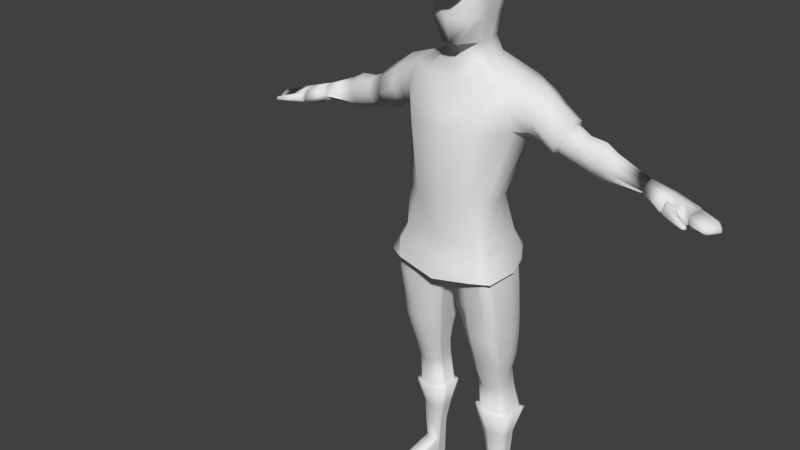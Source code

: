 # Source: characterlowpoly2.blend  (saved by Blender 2.79.0; exported with 4.5.12 LTS)
import bpy
from mathutils import Matrix  # noqa: F401  (used for matrix-valued properties, if any)

bpy.ops.wm.read_factory_settings(use_empty=True)
scene = bpy.context.scene
scene.name = 'Scene'

# ---- collections
col_collection_1 = bpy.data.collections.new('Collection 1'); scene.collection.children.link(col_collection_1)

# ---- world
world_world = bpy.data.worlds.new('World'); scene.world = world_world
world_world.color = (0.05088, 0.05088, 0.05088)
world_world.use_sun_shadow = False
world_world.sun_shadow_jitter_overblur = 0.0
world_world.cycles.sampling_method = 'NONE'
world_world.cycles.sample_map_resolution = 256

# ---- meshes
me_mesh_vertices = bpy.data.meshes.new('mesh-vertices')
me_mesh_vertices.from_pydata([(0.02675, 0.0728, 1.541), (0.01916, -0.08875, 1.543), (0.1224, 0.1359, 1.433), (0.1032, -0.04947, 1.436), (0.03359, 0.082, 1.722), (0.04046, -0.07832, 1.717), (0.05994, 0.04179, 1.495), (0.04306, 0.09438, 1.679), (0.06006, -0.08498, 1.682), (0.03762, 0.07017, 1.612), (0.05916, -0.07956, 1.614), (0.1007, -0.1174, 1.306), (0.05994, 0.1031, 0.863), (0.1488, 0.1442, 1.302), (0.1004, 0.05687, 1.088), (0.05994, -0.01848, 1.496), (0.05994, -0.09589, 0.8668), (0.08454, -0.1089, 1.091), (0.05164, 0.02897, 1.541), (0.1451, -0.001546, 0.9646), (0.05395, -0.0313, 1.542), (0.04975, -0.04258, 1.738), (0.1829, 0.03645, 1.279), (0.07247, 0.04478, 1.679), (0.06736, -0.03017, 1.614), (0.07164, -0.02977, 1.681), (0.1105, -0.09595, 1.358), (0.05034, 0.08563, 1.495), (0.1452, 0.1421, 1.354), (0.01125, -0.01286, 0.8132), (0.05116, 0.0345, 1.744), (0.1224, 0.08288, 0.9632), (0.1178, -0.1105, 0.9663), (0.1601, 0.04548, 1.459), (0.06784, 0.02792, 1.613), (0.1274, -0.01805, 1.089), (0.02362, 0.02611, 0.7401), (0.08361, 0.06752, 0.7528), (0.02362, -0.06548, 0.7415), (0.08377, -0.0927, 0.7558), (0.1783, -0.003307, 0.8055), (0.05515, 0.04197, 0.567), (0.1587, 0.07116, 0.7978), (0.1578, -0.09349, 0.8069), (0.01562, -0.01197, 0.7407), (0.01125, 0.02869, 0.8125), (0.149, -0.002607, 0.9343), (0.1398, 0.07743, 0.933), (0.0701, -0.09193, 0.8487), (0.1381, -0.1055, 0.9359), (0.01125, -0.07125, 0.8141), (0.07006, 0.09345, 0.8452), (0.03926, 0.03979, 0.6688), (0.0901, 0.07883, 0.6649), (0.03926, -0.04713, 0.6701), (0.09032, -0.08275, 0.6677), (0.1782, 0.01117, 0.687), (0.06179, 0.04003, 0.5145), (0.1595, 0.08054, 0.6833), (0.1618, -0.06629, 0.6882), (0.0317, 0.003646, 0.6693), (0.09841, 0.07206, 0.5521), (0.05515, -0.02544, 0.568), (0.09866, -0.05367, 0.5543), (0.1759, 0.01931, 0.5517), (0.1603, 0.07314, 0.551), (0.164, -0.03382, 0.5526), (0.05305, 0.01394, 0.5674), (0.0943, 0.06437, 0.5009), (0.06179, -0.01458, 0.5153), (0.09453, -0.03836, 0.5027), (0.1669, 0.02164, 0.5004), (0.1771, 0.113, 0.3279), (0.1513, 0.06525, 0.4999), (0.152, -0.02081, 0.5011), (0.06179, 0.01732, 0.5148), (0.18, 0.01747, 0.6196), (0.165, -0.05615, 0.6208), (0.04606, -0.03755, 0.6193), (0.09613, -0.07287, 0.6105), (0.1596, 0.08324, 0.6172), (0.04606, 0.04485, 0.618), (0.0427, 0.01059, 0.6185), (0.09338, 0.06781, 0.107), (0.1132, 0.08398, 0.09976), (0.09338, 0.03162, 0.1075), (0.1133, 0.01972, 0.1009), (0.1536, 0.05566, 0.09962), (0.1219, 0.09912, 0.02412), (0.1473, 0.08464, 0.09916), (0.1422, 0.03223, 0.09999), (0.09338, 0.05276, 0.1072), (0.1005, 0.1117, 0.329), (0.1696, 0.009722, 0.3295), (0.1008, -0.009958, 0.3311), (0.05613, 0.08096, 0.3427), (0.1771, 0.05784, 0.3287), (0.05613, 0.05232, 0.3431), (0.05613, 0.01085, 0.3438), (0.105, 0.08421, 0.2427), (0.1593, 0.0519, 0.2425), (0.1052, 0.01558, 0.2439), (0.1593, 0.08497, 0.242), (0.1132, 0.08031, 0.1684), (0.1556, 0.05342, 0.1681), (0.1134, 0.01909, 0.1695), (0.1556, 0.08094, 0.1677), (0.1026, 0.0803, 0.439), (0.1513, 0.00223, 0.4393), (0.07079, 0.05684, 0.4517), (0.07079, 0.03497, 0.452), (0.07355, 0.0245, 0.2529), (0.07355, 0.04862, 0.2525), (0.07355, 0.06579, 0.2522), (0.1509, 0.02866, 0.2428), (0.07079, 0.003899, 0.4525), (0.1505, 0.08114, 0.4381), (0.1028, -0.0165, 0.4407), (0.1574, 0.03914, 0.4387), (0.1494, 0.03132, 0.1685), (0.08864, 0.06498, 0.1766), (0.08864, 0.05069, 0.1769), (0.08864, 0.03062, 0.1772), (0.105, 0.06603, 0.001911), (0.1248, 0.08228, 0.0001753), (0.105, 0.02984, 0.002486), (0.1249, 0.01802, 0.001215), (0.1589, 0.05397, 0.0004999), (0.1249, 0.05096, 0.0006989), (0.1589, 0.08296, 3.967e-05), (0.1589, 0.03055, 0.000872), (0.105, 0.05098, 0.00215), (0.1561, 0.05986, 0.0245), (0.1561, 0.09026, 0.02402), (0.1022, 0.07946, 0.02724), (0.1022, 0.05689, 0.02759), (0.1022, 0.03369, 0.02796), (0.1452, -0.1404, 0.02568), (0.164, -0.1522, 0.02314), (0.2036, -0.1116, 0.02281), (0.1884, -0.1332, 0.02315), (0.1494, -0.1375, 0.001633), (0.1693, -0.1527, 0.0004154), (0.209, -0.1121, 0.0006173), (0.2, -0.1337, 0.0009601), (0.1665, -0.1588, 0.01193), (0.2061, -0.1163, 0.01197), (0.1971, -0.1377, 0.01231), (0.1466, -0.1445, 0.01447), (0.1786, -0.02839, 0.03632), (0.1174, -0.05539, 0.02122), (0.117, -0.05453, 0.05713), (0.1794, -0.05157, 0.000916), (0.1471, -0.06733, 0.000815), (0.1653, -0.05053, 0.05975), (0.1386, -0.06617, 0.06716), (0.1844, -0.02824, 0.01764), (0.1268, -0.05382, 0.00206), (0.1839, -0.02907, 0.0005586), (0.06736, -0.01795, 1.613), (0.05008, -0.0158, 1.744), (0.1365, -0.08608, 0.9659), (0.1693, -0.02592, 1.313), (0.05395, -0.01862, 1.542), (0.1265, -0.08727, 1.09), (0.05994, -0.005802, 1.496), (0.161, -0.01862, 1.445), (0.07218, -0.01356, 1.68), (0.1659, -0.047, 1.381), (0.02362, -0.05422, 0.7413), (0.1695, -0.07452, 0.8066), (0.01125, -0.05897, 0.8139), (0.149, -0.08237, 0.9355), (0.03926, -0.03645, 0.67), (0.1695, -0.05, 0.688), (0.05515, -0.01715, 0.5679), (0.1692, -0.02264, 0.5524), (0.06179, -0.00787, 0.5152), (0.1595, -0.01188, 0.5009), (0.1688, -0.04066, 0.6205), (0.04606, -0.02742, 0.6191), (0.09338, 0.03607, 0.1075), (0.1486, 0.03716, 0.09991), (0.05613, 0.01958, 0.3436), (0.1771, 0.01984, 0.3293), (0.07079, 0.01043, 0.4524), (0.07355, 0.02957, 0.2528), (0.08864, 0.03484, 0.1771), (0.1593, 0.03354, 0.2428), (0.1556, 0.03597, 0.1684), (0.1574, 0.009994, 0.4391), (0.105, 0.03429, 0.002415), (0.1249, 0.02495, 0.001106), (0.1589, 0.03547, 0.0007938), (0.1022, 0.03857, 0.02789), (0.1916, -0.1287, 0.02308), (0.2019, -0.1291, 0.000888), (0.199, -0.1332, 0.01224), (0.1701, -0.04587, 0.05482), (0.1804, -0.04684, 0.0008408), (0.05515, 0.03559, 0.5671), (0.1692, 0.06102, 0.5511), (0.03926, 0.03157, 0.6689), (0.1695, 0.06495, 0.6862), (0.149, 0.05922, 0.9333), (0.01125, 0.01924, 0.8127), (0.02362, 0.01745, 0.7402), (0.1695, 0.05336, 0.8046), (0.05994, 0.07565, 1.495), (0.04069, 0.07472, 1.728), (0.05502, 0.0863, 1.679), (0.1618, 0.1104, 1.44), (0.1144, 0.03983, 1.088), (0.04527, 0.06283, 1.541), (0.05613, 0.07445, 0.3428), (0.1771, 0.1004, 0.3281), (0.09338, 0.06439, 0.107), (0.1488, 0.07805, 0.09926), (0.07355, 0.06188, 0.2523), (0.1556, 0.07468, 0.1678), (0.1593, 0.07745, 0.2421), (0.1574, 0.07168, 0.4381), (0.1022, 0.07433, 0.02732), (0.1561, 0.08335, 0.02413), (0.1248, 0.07516, 0.0002944), (0.06032, 0.06056, 1.612), (0.1365, 0.06367, 0.9635), (0.1701, 0.1023, 1.32), (0.1659, 0.1204, 1.377), (0.04606, 0.03705, 0.6181), (0.1688, 0.06845, 0.6188), (0.06091, 0.03486, 0.5146), (0.1595, 0.05543, 0.4999), (0.105, 0.06261, 0.001966), (0.1589, 0.07636, 0.0001444), (0.07079, 0.05186, 0.4518), (0.08864, 0.06173, 0.1767), (0.09352, -0.1085, 0.9246), (0.09623, 0.09714, 0.9211), (0.1335, -0.09316, 0.7855), (0.1335, 0.07377, 0.7826), (0.1159, -0.104, 0.8994), (0.1105, 0.09151, 0.9095), (0.1363, -0.0732, 0.6796), (0.1362, 0.07996, 0.6771), (0.1396, -0.04214, 0.5533), (0.1395, 0.07278, 0.5514), (0.1322, -0.02817, 0.5017), (0.1321, 0.06496, 0.5002), (0.1382, 0.08274, 0.614), (0.1383, -0.06316, 0.6165), (0.1331, 0.02698, 0.1004), (0.133, 0.08436, 0.09941), (0.145, 0.1125, 0.3283), (0.1451, 0.001467, 0.3302), (0.1344, 0.08086, 0.4384), (0.1365, 0.08465, 0.2423), (0.1378, 0.08068, 0.168), (0.1366, 0.02317, 0.2433), (0.1379, 0.02619, 0.1689), (0.1345, -0.005626, 0.4399), (0.1447, 0.05271, 0.0005834), (0.1446, 0.02529, 0.001016), (0.1446, 0.08267, 9.651e-05), (0.1418, 0.09398, 0.02406), (0.1781, -0.1412, 0.02315), (0.1871, -0.1417, 0.0007316), (0.1843, -0.1465, 0.01215), (0.1659, -0.05818, 0.0008736), (0.1556, -0.05709, 0.06286), (0.1446, 0.03106, 0.0009248), (0.1446, 0.07586, 0.0002073), (0.2816, 0.03698, 1.251), (0.3228, 0.04642, 1.368), (0.2899, -0.002722, 1.275), (0.317, -0.002178, 1.35), (0.3001, -0.02207, 1.306), (0.3168, 0.09078, 1.348), (0.2902, 0.09207, 1.275), (0.2998, 0.1041, 1.303), (0.2118, -0.01756, 1.322), (0.21, 0.03725, 1.295), (0.2103, 0.09726, 1.327), (0.2159, 0.1104, 1.361), (0.2307, 0.04771, 1.434), (0.2269, 0.09597, 1.413), (0.2162, -0.02679, 1.364), (0.227, -0.005208, 1.41), (0.2514, -0.02312, 1.339), (0.2643, 0.09247, 1.384), (0.2441, 0.09372, 1.305), (0.2445, -0.003336, 1.305), (0.2644, -0.002733, 1.386), (0.2688, 0.04704, 1.405), (0.2511, 0.1061, 1.336), (0.2404, 0.03725, 1.277), (0.3481, 0.03818, 1.243), (0.4274, 0.03861, 1.218), (0.3702, 0.0452, 1.333), (0.3526, 0.008993, 1.26), (0.3671, 0.009453, 1.323), (0.3579, -0.00504, 1.293), (0.367, 0.07771, 1.313), (0.3527, 0.07871, 1.26), (0.3576, 0.0875, 1.281), (0.3853, 0.03834, 1.228), (0.5524, 0.03902, 1.217), (0.4218, 0.04474, 1.328), (0.3927, 0.0131, 1.248), (0.4168, 0.01429, 1.312), (0.4018, 0.001283, 1.274), (0.4166, 0.07237, 1.311), (0.393, 0.07377, 1.248), (0.4015, 0.08102, 1.272), (0.4572, 0.044, 1.307), (0.4334, 0.01776, 1.236), (0.4531, 0.01884, 1.292), (0.4408, 0.008034, 1.259), (0.453, 0.06679, 1.291), (0.4337, 0.06793, 1.236), (0.4405, 0.07392, 1.257), (0.7436, 0.008071, 1.193), (0.5641, 0.04273, 1.262), (0.5547, 0.02331, 1.226), (0.5631, 0.0246, 1.256), (0.5573, 0.01564, 1.237), (0.5623, 0.06027, 1.253), (0.5548, 0.0608, 1.225), (0.5572, 0.06554, 1.236), (0.7599, 0.03644, 1.17), (0.7522, 0.07704, 1.183), (0.7426, 0.006518, 1.173), (0.7605, 0.04269, 1.196), (0.7704, 0.03563, 1.181), (0.6249, 0.008473, 1.234), (0.6191, -0.008881, 1.21), (0.7349, -0.006182, 1.185), (0.7423, 0.07113, 1.191), (0.7399, 0.0719, 1.174), (0.6165, 0.0063, 1.196), (0.7545, 0.009914, 1.183), (0.6478, 0.01115, 1.19), (0.6695, -0.008212, 1.204), (0.6543, 0.008374, 1.224), (0.7086, -0.04612, 1.198), (0.7015, -0.05366, 1.2), (0.7058, -0.05648, 1.205), (0.7031, -0.05108, 1.212), (0.7098, -0.04402, 1.209), (0.7122, -0.04593, 1.202), (0.6367, -0.006072, 1.23), (0.6743, -0.01496, 1.204), (0.6561, -0.006798, 1.192), (0.6297, -0.008327, 1.197), (0.6326, -0.02107, 1.209), (0.6616, -0.004762, 1.221), (0.6834, -0.02502, 1.215), (0.6629, -0.03154, 1.199), (0.6665, -0.03946, 1.207), (0.68, -0.02709, 1.195), (0.6911, -0.02835, 1.203), (0.6673, -0.02912, 1.221), (0.04306, 0.08868, 1.655), (0.05431, -0.08412, 1.658), (0.07122, -0.02947, 1.657), (0.07131, 0.03893, 1.656), (0.07122, -0.01509, 1.657), (0.06437, 0.07736, 1.656), (0.1822, -1.699e-05, 0.8676), (0.1369, 0.1084, 0.8659), (0.1226, -0.14, 0.8698), (0.177, -0.1086, 0.8693), (0.1549, 0.08375, 0.8663), (0.1042, 0.002486, 0.333), (0.1653, 0.101, 0.3304), (0.1653, 0.05684, 0.3311), (0.06841, 0.01921, 0.3432), (0.06841, 0.07537, 0.3423), (0.1592, 0.0183, 0.3317), (0.06841, 0.05243, 0.3427), (0.1039, 0.1, 0.3313), (0.1653, 0.0264, 0.3316), (0.06841, 0.0262, 0.3431), (0.06841, 0.07015, 0.3424), (0.1653, 0.09098, 0.3306), (0.1396, 0.01166, 0.3323), (0.1395, 0.1006, 0.3308), (0.306, -0.008801, 1.305), (0.3192, 0.007013, 1.34), (0.319, 0.08095, 1.338), (0.3236, 0.04568, 1.354), (0.2981, 0.006575, 1.28), (0.3057, 0.09156, 1.302), (0.2916, 0.03816, 1.261), (0.2983, 0.08199, 1.279), (0.04082, 0.09105, 1.689), (0.05542, -0.0834, 1.69), (0.06742, 0.04227, 1.69), (0.06645, -0.03281, 1.694), (0.06694, -0.01421, 1.688), (0.0592, 0.08355, 1.691), (0.04636, -0.1488, 1.695), (0.01462, 0.1003, 1.658), (0.04171, -0.07238, 1.728), (0.03271, 0.0939, 1.727), (0.05879, 0.08344, 1.728), (0.06841, -0.007691, 1.733), (0.05922, -0.0415, 1.73), (0.06647, 0.04498, 1.732), (0.07387, 0.05037, 1.701), (0.07264, -0.0449, 1.712), (0.07326, -0.02129, 1.703), (0.03859, 0.1078, 1.675), (0.03859, 0.09989, 1.663), (0.07326, -0.02143, 1.695), (0.07264, -0.04509, 1.7), (0.07387, 0.0502, 1.69), (0.02454, 0.1082, 1.671), (0.04636, -0.1626, 1.704), (0.03729, -0.04757, 1.758), (0.0338, 0.0736, 1.757), (0.05559, 0.06562, 1.758), (0.0609, -0.001321, 1.761), (0.05251, -0.02572, 1.76), (0.06123, 0.03737, 1.761), (0.02804, -0.01936, 1.773), (0.03302, 0.04886, 1.772), (0.04904, 0.04441, 1.773), (0.052, 0.007116, 1.775), (0.04544, -0.01006, 1.774), (0.05218, 0.02867, 1.775), (0.06023, -0.08397, 1.699), (0.04121, -0.1062, 1.719), (0.05107, -0.1001, 1.689), (0.0639, -0.08928, 1.713), (0.009215, 0.008686, 1.788), (0.007852, 0.02531, 1.788), (0.009568, 0.02428, 1.788), (0.01029, 0.01516, 1.789), (0.01025, 0.01341, 1.788), (0.01034, 0.02043, 1.789), (0.05006, 0.09499, 1.697), (0.06898, 0.07384, 1.683), (0.06749, 0.07873, 1.697), (0.02935, 0.1027, 1.695), (0.05546, 0.08566, 1.677), (0.6901, 0.0413, 1.177), (0.6933, -0.007474, 1.197), (0.6868, 0.008264, 1.213), (0.6809, 0.07571, 1.184), (0.6822, 0.009466, 1.184), (0.6884, 0.08279, 1.195), (0.6857, 0.07466, 1.209), (0.6961, 0.04332, 1.217), (0.5472, 0.03884, 1.217), (0.5597, 0.0428, 1.265), (0.5497, 0.02209, 1.227), (0.5586, 0.02346, 1.259), (0.5524, 0.0139, 1.238), (0.5578, 0.0615, 1.255), (0.5498, 0.06207, 1.226), (0.5523, 0.06713, 1.237), (0.6246, 0.006262, 1.235), (0.6184, -0.01225, 1.21), (0.6238, 0.08096, 1.23), (0.6157, 0.0824, 1.194), (0.6182, 0.09221, 1.208), (0.6156, 0.003944, 1.195), (0.6256, 0.04415, 1.243), (0.6131, 0.03693, 1.183), (0.6516, 0.04423, 1.179), (0.6483, 0.0803, 1.189), (0.6489, 0.009117, 1.189), (0.6534, 0.08903, 1.201), (0.6721, -0.01154, 1.203), (0.655, 0.07901, 1.22), (0.6559, 0.006155, 1.224), (0.6612, 0.04381, 1.231), (0.6941, 0.04127, 1.175), (0.6975, -0.01075, 1.196), (0.6905, 0.006038, 1.212), (0.6842, 0.07797, 1.182), (0.6857, 0.00732, 1.182), (0.6923, 0.08553, 1.194), (0.6894, 0.07685, 1.209), (0.7005, 0.04342, 1.218), (0.1813, 0.01464, 0.6499), (0.09351, -0.07732, 0.6363), (0.043, 0.04257, 0.6408), (0.03754, 0.007463, 0.6414), (0.1636, -0.06071, 0.6511), (0.043, -0.04186, 0.6422), (0.1596, 0.08203, 0.6469), (0.043, -0.03148, 0.642), (0.1691, 0.06687, 0.6491), (0.043, 0.03458, 0.6409), (0.1373, 0.08149, 0.6424), (0.1374, -0.06768, 0.6449), (0.1688, -0.0446, 0.6508), (0.1633, -0.06036, 0.6511), (0.09335, 0.08006, 0.6335), (0.09339, 0.07977, 0.6146), (0.1407, 0.1026, 0.9145), (0.1568, 0.08011, 0.9148), (0.1354, -0.1252, 0.9181), (0.161, -0.0007813, 0.9161), (0.1568, -0.09733, 0.9176), (-0.03464, 0.0728, 1.541), (-0.02705, -0.08875, 1.543), (-0.1303, 0.1359, 1.433), (-0.1111, -0.04947, 1.436), (-0.04148, 0.082, 1.722), (-0.04835, -0.07832, 1.717), (-0.003947, 0.1359, 1.433), (-0.003946, 0.08237, 1.728), (-0.003946, 0.07667, 1.541), (-0.003947, -0.05803, 1.437), (-0.003946, -0.07674, 1.717), (-0.06783, 0.04179, 1.495), (-0.003946, -0.08875, 1.543), (-0.05096, 0.09438, 1.679), (-0.06796, -0.08498, 1.682), (-0.003946, 0.09854, 1.679), (-0.003946, -0.08656, 1.682), (-0.04551, 0.07017, 1.612), (-0.06705, -0.07956, 1.614), (-0.003946, 0.07404, 1.612), (-0.003946, -0.1056, 1.615), (-0.003947, 0.1442, 1.302), (-0.1086, -0.1174, 1.306), (-0.003947, -0.1311, 1.306), (-0.003947, 0.0311, 0.8126), (-0.06783, 0.1031, 0.863), (-0.1567, 0.1442, 1.302), (-0.003947, -0.0366, 1.497), (-0.1083, 0.05687, 1.088), (-0.06783, -0.01848, 1.496), (-0.003947, 0.05687, 1.088), (-0.003947, -0.07432, 0.8143), (-0.003947, -0.134, 1.091), (-0.06783, -0.09589, 0.8668), (-0.09243, -0.1089, 1.091), (-0.05953, 0.02897, 1.541), (-0.003946, -0.04224, 1.759), (-0.003946, -0.0459, 1.539), (-0.153, -0.001546, 0.9646), (-0.06184, -0.0313, 1.542), (-0.05765, -0.04258, 1.738), (-0.1908, 0.03645, 1.279), (-0.08036, 0.04478, 1.679), (-0.07525, -0.03017, 1.614), (-0.003947, -0.1096, 1.358), (-0.07954, -0.02977, 1.681), (-0.003947, 0.1421, 1.354), (-0.1184, -0.09595, 1.358), (-0.003947, 0.08949, 1.495), (-0.05823, 0.08563, 1.495), (-0.1531, 0.1421, 1.354), (-0.01915, -0.01286, 0.8132), (-0.05905, 0.0345, 1.744), (-0.003946, 0.03633, 1.765), (-0.1303, 0.08288, 0.9632), (-0.003947, 0.08288, 0.9632), (-0.003947, -0.1176, 0.9664), (-0.1257, -0.1105, 0.9663), (-0.168, 0.04548, 1.459), (-0.003947, -0.01274, 0.8133), (-0.07573, 0.02792, 1.613), (-0.1353, -0.01805, 1.089), (-0.003947, 0.1076, 0.8737), (-0.003947, -0.1127, 0.867), (-0.03152, 0.02611, 0.7401), (-0.09151, 0.06752, 0.7528), (-0.03152, -0.06548, 0.7415), (-0.09167, -0.0927, 0.7558), (-0.1862, -0.003307, 0.8055), (-0.06305, 0.04197, 0.567), (-0.1666, 0.07116, 0.7978), (-0.1656, -0.09349, 0.8069), (-0.02352, -0.01197, 0.7407), (-0.01915, 0.02869, 0.8125), (-0.1569, -0.002607, 0.9343), (-0.1477, 0.07743, 0.933), (-0.07799, -0.09193, 0.8487), (-0.146, -0.1055, 0.9359), (-0.01915, -0.07125, 0.8141), (-0.07795, 0.09345, 0.8452), (-0.04715, 0.03979, 0.6688), (-0.098, 0.07883, 0.6649), (-0.04715, -0.04713, 0.6701), (-0.09822, -0.08275, 0.6677), (-0.1861, 0.01117, 0.687), (-0.06968, 0.04003, 0.5145), (-0.1674, 0.08054, 0.6833), (-0.1697, -0.06629, 0.6882), (-0.03959, 0.003646, 0.6693), (-0.1063, 0.07206, 0.5521), (-0.06305, -0.02544, 0.568), (-0.1066, -0.05367, 0.5543), (-0.1838, 0.01931, 0.5517), (-0.1682, 0.07314, 0.551), (-0.1719, -0.03382, 0.5526), (-0.06095, 0.01394, 0.5674), (-0.1022, 0.06437, 0.5009), (-0.06968, -0.01458, 0.5153), (-0.1024, -0.03836, 0.5027), (-0.1748, 0.02164, 0.5004), (-0.185, 0.113, 0.3279), (-0.1592, 0.06525, 0.4999), (-0.1599, -0.02081, 0.5011), (-0.06968, 0.01732, 0.5148), (-0.1879, 0.01747, 0.6196), (-0.1729, -0.05615, 0.6208), (-0.05396, -0.03755, 0.6193), (-0.104, -0.07287, 0.6105), (-0.1675, 0.08324, 0.6172), (-0.05396, 0.04485, 0.618), (-0.0506, 0.01059, 0.6185), (-0.1013, 0.06781, 0.107), (-0.1211, 0.08398, 0.09976), (-0.1013, 0.03162, 0.1075), (-0.1212, 0.01972, 0.1009), (-0.1615, 0.05566, 0.09962), (-0.1298, 0.09912, 0.02412), (-0.1552, 0.08464, 0.09916), (-0.1501, 0.03223, 0.09999), (-0.1013, 0.05276, 0.1072), (-0.1084, 0.1117, 0.329), (-0.1775, 0.009722, 0.3295), (-0.1087, -0.009958, 0.3311), (-0.06403, 0.08096, 0.3427), (-0.185, 0.05784, 0.3287), (-0.06403, 0.05232, 0.3431), (-0.06403, 0.01085, 0.3438), (-0.1129, 0.08421, 0.2427), (-0.1672, 0.0519, 0.2425), (-0.1131, 0.01558, 0.2439), (-0.1672, 0.08497, 0.242), (-0.1211, 0.08031, 0.1684), (-0.1635, 0.05342, 0.1681), (-0.1213, 0.01909, 0.1695), (-0.1635, 0.08094, 0.1677), (-0.1105, 0.0803, 0.439), (-0.1592, 0.00223, 0.4393), (-0.07869, 0.05684, 0.4517), (-0.07869, 0.03497, 0.452), (-0.08145, 0.0245, 0.2529), (-0.08145, 0.04862, 0.2525), (-0.08145, 0.06579, 0.2522), (-0.1588, 0.02866, 0.2428), (-0.07869, 0.003899, 0.4525), (-0.1584, 0.08114, 0.4381), (-0.1107, -0.0165, 0.4407), (-0.1653, 0.03914, 0.4387), (-0.1572, 0.03132, 0.1685), (-0.09654, 0.06498, 0.1766), (-0.09654, 0.05069, 0.1769), (-0.09654, 0.03062, 0.1772), (-0.1129, 0.06603, 0.001912), (-0.1327, 0.08228, 0.0001757), (-0.1129, 0.02984, 0.002486), (-0.1328, 0.01802, 0.001215), (-0.1668, 0.05397, 0.0005004), (-0.1328, 0.05096, 0.0006992), (-0.1668, 0.08296, 4.011e-05), (-0.1668, 0.03055, 0.0008725), (-0.1129, 0.05098, 0.002151), (-0.164, 0.05986, 0.0245), (-0.164, 0.09026, 0.02402), (-0.11, 0.07946, 0.02724), (-0.11, 0.05689, 0.02759), (-0.11, 0.03369, 0.02796), (-0.1531, -0.1404, 0.02568), (-0.1719, -0.1522, 0.02314), (-0.2115, -0.1116, 0.02281), (-0.1963, -0.1332, 0.02315), (-0.1573, -0.1375, 0.001633), (-0.1772, -0.1527, 0.0004159), (-0.2169, -0.1121, 0.0006179), (-0.2079, -0.1337, 0.0009606), (-0.1744, -0.1588, 0.01193), (-0.214, -0.1163, 0.01198), (-0.205, -0.1377, 0.01231), (-0.1545, -0.1445, 0.01448), (-0.1865, -0.02839, 0.03632), (-0.1253, -0.05539, 0.02122), (-0.1249, -0.05453, 0.05713), (-0.1873, -0.05157, 0.0009165), (-0.155, -0.06733, 0.0008154), (-0.1732, -0.05053, 0.05975), (-0.1465, -0.06617, 0.06716), (-0.1923, -0.02824, 0.01764), (-0.1347, -0.05382, 0.00206), (-0.1918, -0.02907, 0.0005591), (-0.003947, -0.06137, 0.8141), (-0.07525, -0.01795, 1.613), (-0.003946, -0.0142, 1.77), (-0.05797, -0.0158, 1.744), (-0.1444, -0.08608, 0.9659), (-0.1772, -0.02592, 1.313), (-0.06184, -0.01862, 1.542), (-0.1344, -0.08727, 1.09), (-0.06783, -0.005802, 1.496), (-0.1689, -0.01862, 1.445), (-0.08007, -0.01356, 1.68), (-0.1738, -0.047, 1.381), (-0.03152, -0.05422, 0.7413), (-0.1774, -0.07452, 0.8066), (-0.01915, -0.05897, 0.8139), (-0.1569, -0.08237, 0.9355), (-0.04715, -0.03645, 0.67), (-0.1774, -0.05, 0.688), (-0.06305, -0.01715, 0.5679), (-0.1771, -0.02264, 0.5524), (-0.06968, -0.00787, 0.5152), (-0.1674, -0.01188, 0.5009), (-0.1767, -0.04066, 0.6205), (-0.05396, -0.02742, 0.6191), (-0.1013, 0.03607, 0.1075), (-0.1565, 0.03716, 0.09991), (-0.06403, 0.01958, 0.3436), (-0.185, 0.01984, 0.3293), (-0.07869, 0.01043, 0.4524), (-0.08145, 0.02957, 0.2528), (-0.09654, 0.03484, 0.1771), (-0.1672, 0.03354, 0.2428), (-0.1635, 0.03597, 0.1684), (-0.1653, 0.009994, 0.4391), (-0.1129, 0.03429, 0.002416), (-0.1328, 0.02495, 0.001107), (-0.1668, 0.03547, 0.0007942), (-0.11, 0.03857, 0.02789), (-0.1995, -0.1287, 0.02308), (-0.2098, -0.1291, 0.0008885), (-0.2069, -0.1332, 0.01224), (-0.178, -0.04587, 0.05482), (-0.1883, -0.04684, 0.0008413), (-0.06305, 0.03559, 0.5671), (-0.1771, 0.06102, 0.5511), (-0.04715, 0.03157, 0.6689), (-0.1774, 0.06495, 0.6862), (-0.1569, 0.05922, 0.9333), (-0.01915, 0.01924, 0.8127), (-0.03152, 0.01745, 0.7402), (-0.1774, 0.05336, 0.8046), (-0.06783, 0.07565, 1.495), (-0.04858, 0.07472, 1.728), (-0.003946, 0.07203, 1.745), (-0.003947, 0.02113, 0.8128), (-0.06291, 0.0863, 1.679), (-0.1697, 0.1104, 1.44), (-0.1223, 0.03983, 1.088), (-0.05316, 0.06283, 1.541), (-0.06403, 0.07445, 0.3428), (-0.185, 0.1004, 0.3281), (-0.1013, 0.06439, 0.107), (-0.1567, 0.07805, 0.09926), (-0.08145, 0.06188, 0.2523), (-0.1635, 0.07468, 0.1678), (-0.1672, 0.07745, 0.2421), (-0.1653, 0.07168, 0.4381), (-0.11, 0.07433, 0.02732), (-0.164, 0.08335, 0.02413), (-0.1327, 0.07516, 0.0002947), (-0.06821, 0.06056, 1.612), (-0.1444, 0.06367, 0.9635), (-0.178, 0.1023, 1.32), (-0.1738, 0.1204, 1.377), (-0.05396, 0.03705, 0.6181), (-0.1767, 0.06845, 0.6188), (-0.0688, 0.03486, 0.5146), (-0.1674, 0.05543, 0.4999), (-0.1129, 0.06261, 0.001966), (-0.1668, 0.07636, 0.0001448), (-0.07869, 0.05186, 0.4518), (-0.09654, 0.06173, 0.1767), (-0.1014, -0.1085, 0.9246), (-0.1041, 0.09714, 0.9211), (-0.003947, 0.1029, 0.9255), (-0.003947, -0.1156, 0.9247), (-0.1414, -0.09316, 0.7855), (-0.1414, 0.07377, 0.7826), (-0.1238, -0.104, 0.8994), (-0.1184, 0.09151, 0.9095), (-0.1442, -0.0732, 0.6796), (-0.1441, 0.07996, 0.6771), (-0.1475, -0.04214, 0.5533), (-0.1474, 0.07278, 0.5514), (-0.1401, -0.02817, 0.5017), (-0.14, 0.06496, 0.5002), (-0.1461, 0.08274, 0.614), (-0.1462, -0.06316, 0.6165), (-0.141, 0.02698, 0.1004), (-0.1409, 0.08436, 0.09941), (-0.1529, 0.1125, 0.3283), (-0.153, 0.001467, 0.3302), (-0.1423, 0.08086, 0.4384), (-0.1444, 0.08465, 0.2423), (-0.1457, 0.08068, 0.168), (-0.1445, 0.02317, 0.2433), (-0.1458, 0.02619, 0.1689), (-0.1424, -0.005626, 0.4399), (-0.1526, 0.05271, 0.0005838), (-0.1525, 0.02529, 0.001016), (-0.1525, 0.08267, 9.691e-05), (-0.1497, 0.09398, 0.02406), (-0.186, -0.1412, 0.02315), (-0.195, -0.1417, 0.0007321), (-0.1922, -0.1465, 0.01215), (-0.1738, -0.05818, 0.0008741), (-0.1635, -0.05709, 0.06286), (-0.1525, 0.03106, 0.0009252), (-0.1525, 0.07586, 0.0002077), (-0.2895, 0.03698, 1.251), (-0.3306, 0.04642, 1.368), (-0.2978, -0.002722, 1.275), (-0.3249, -0.002178, 1.35), (-0.308, -0.02207, 1.306), (-0.3247, 0.09078, 1.348), (-0.2981, 0.09207, 1.275), (-0.3077, 0.1041, 1.303), (-0.2197, -0.01756, 1.322), (-0.2179, 0.03725, 1.295), (-0.2182, 0.09726, 1.327), (-0.2238, 0.1104, 1.361), (-0.2386, 0.04771, 1.434), (-0.2348, 0.09597, 1.413), (-0.2241, -0.02679, 1.364), (-0.2349, -0.005208, 1.41), (-0.2593, -0.02312, 1.339), (-0.2722, 0.09247, 1.384), (-0.252, 0.09372, 1.305), (-0.2524, -0.003336, 1.305), (-0.2723, -0.002733, 1.386), (-0.2767, 0.04704, 1.405), (-0.259, 0.1061, 1.336), (-0.2483, 0.03725, 1.277), (-0.356, 0.03818, 1.243), (-0.4353, 0.03861, 1.218), (-0.3781, 0.0452, 1.333), (-0.3605, 0.008993, 1.26), (-0.375, 0.009453, 1.323), (-0.3658, -0.00504, 1.293), (-0.3749, 0.07771, 1.313), (-0.3606, 0.07871, 1.26), (-0.3655, 0.0875, 1.281), (-0.3932, 0.03834, 1.228), (-0.5603, 0.03902, 1.217), (-0.4297, 0.04474, 1.328), (-0.4006, 0.0131, 1.248), (-0.4247, 0.01429, 1.312), (-0.4097, 0.001283, 1.274), (-0.4245, 0.07237, 1.311), (-0.4009, 0.07377, 1.248), (-0.4094, 0.08102, 1.272), (-0.4651, 0.044, 1.307), (-0.4413, 0.01776, 1.236), (-0.461, 0.01884, 1.292), (-0.4487, 0.008034, 1.259), (-0.4608, 0.06679, 1.291), (-0.4415, 0.06793, 1.236), (-0.4484, 0.07392, 1.257), (-0.7515, 0.008071, 1.193), (-0.572, 0.04273, 1.262), (-0.5626, 0.02331, 1.226), (-0.571, 0.0246, 1.256), (-0.5652, 0.01564, 1.237), (-0.5702, 0.06027, 1.253), (-0.5627, 0.0608, 1.225), (-0.565, 0.06554, 1.236), (-0.7678, 0.03644, 1.17), (-0.7601, 0.07704, 1.183), (-0.7505, 0.006518, 1.173), (-0.7684, 0.04269, 1.196), (-0.7783, 0.03563, 1.181), (-0.6328, 0.008473, 1.234), (-0.627, -0.008881, 1.21), (-0.7428, -0.006182, 1.185), (-0.7501, 0.07113, 1.191), (-0.7478, 0.0719, 1.174), (-0.6244, 0.0063, 1.196), (-0.7624, 0.009914, 1.183), (-0.6556, 0.01115, 1.19), (-0.6774, -0.008212, 1.204), (-0.6622, 0.008374, 1.224), (-0.7165, -0.04612, 1.198), (-0.7094, -0.05366, 1.2), (-0.7137, -0.05648, 1.205), (-0.711, -0.05108, 1.212), (-0.7177, -0.04402, 1.209), (-0.7201, -0.04593, 1.202), (-0.6446, -0.006072, 1.23), (-0.6822, -0.01496, 1.204), (-0.664, -0.006798, 1.192), (-0.6375, -0.008327, 1.197), (-0.6405, -0.02107, 1.209), (-0.6695, -0.004762, 1.221), (-0.6913, -0.02502, 1.215), (-0.6708, -0.03154, 1.199), (-0.6744, -0.03946, 1.207), (-0.6879, -0.02709, 1.195), (-0.699, -0.02835, 1.203), (-0.6752, -0.02912, 1.221), (-0.05095, 0.08868, 1.655), (-0.0622, -0.08412, 1.658), (-0.003946, 0.09254, 1.655), (-0.003946, -0.08412, 1.658), (-0.07911, -0.02947, 1.657), (-0.0792, 0.03893, 1.656), (-0.07911, -0.01509, 1.657), (-0.07226, 0.07736, 1.656), (-0.1901, -1.699e-05, 0.8676), (-0.1448, 0.1084, 0.8659), (-0.003947, 0.1084, 0.8659), (-0.003947, -0.1495, 0.8456), (-0.1305, -0.14, 0.8698), (-0.1849, -0.1086, 0.8693), (-0.1628, 0.08375, 0.8663), (-0.112, 0.002486, 0.333), (-0.1731, 0.101, 0.3304), (-0.1731, 0.05684, 0.3311), (-0.0763, 0.01921, 0.3432), (-0.0763, 0.07537, 0.3423), (-0.1671, 0.0183, 0.3317), (-0.0763, 0.05243, 0.3427), (-0.1118, 0.1, 0.3313), (-0.1731, 0.0264, 0.3316), (-0.0763, 0.0262, 0.3431), (-0.0763, 0.07015, 0.3424), (-0.1731, 0.09098, 0.3306), (-0.1475, 0.01166, 0.3323), (-0.1474, 0.1006, 0.3308), (-0.3139, -0.008801, 1.305), (-0.3271, 0.007013, 1.34), (-0.3269, 0.08095, 1.338), (-0.3315, 0.04568, 1.354), (-0.306, 0.006575, 1.28), (-0.3136, 0.09156, 1.302), (-0.2995, 0.03816, 1.261), (-0.3062, 0.08199, 1.279), (-0.04871, 0.09105, 1.689), (-0.06331, -0.0834, 1.69), (-0.003946, 0.09441, 1.69), (-0.003946, -0.08423, 1.69), (-0.07531, 0.04227, 1.69), (-0.07435, -0.03281, 1.694), (-0.07483, -0.01421, 1.688), (-0.06709, 0.08355, 1.691), (-0.003946, -0.1643, 1.694), (-0.003946, 0.1022, 1.657), (-0.05426, -0.1488, 1.695), (-0.02251, 0.1003, 1.658), (-0.003946, -0.07315, 1.728), (-0.003946, 0.1014, 1.728), (-0.0496, -0.07238, 1.728), (-0.04061, 0.0939, 1.727), (-0.06669, 0.08344, 1.728), (-0.0763, -0.007691, 1.733), (-0.06711, -0.0415, 1.73), (-0.07436, 0.04498, 1.732), (-0.08176, 0.05037, 1.701), (-0.08053, -0.0449, 1.712), (-0.08115, -0.02129, 1.703), (-0.04648, 0.1078, 1.675), (-0.04648, 0.09989, 1.663), (-0.08115, -0.02143, 1.695), (-0.08053, -0.04509, 1.7), (-0.08176, 0.0502, 1.69), (-0.03244, 0.1082, 1.671), (-0.05426, -0.1626, 1.704), (-0.003946, 0.1101, 1.67), (-0.003946, -0.1782, 1.703), (-0.003946, -0.0494, 1.758), (-0.003946, 0.08045, 1.758), (-0.04518, -0.04757, 1.758), (-0.04169, 0.0736, 1.757), (-0.06349, 0.06562, 1.758), (-0.06879, -0.001321, 1.761), (-0.0604, -0.02572, 1.76), (-0.06912, 0.03737, 1.761), (-0.003946, -0.01968, 1.773), (-0.003946, 0.05497, 1.773), (-0.03593, -0.01936, 1.773), (-0.04091, 0.04886, 1.772), (-0.05694, 0.04441, 1.773), (-0.05989, 0.007116, 1.775), (-0.05334, -0.01006, 1.774), (-0.06008, 0.02867, 1.775), (-0.003946, -0.1063, 1.718), (-0.06812, -0.08397, 1.699), (-0.003946, -0.1003, 1.689), (-0.0491, -0.1062, 1.719), (-0.05896, -0.1001, 1.689), (-0.07179, -0.08928, 1.713), (-0.003946, 0.008609, 1.788), (-0.003946, 0.02559, 1.788), (-0.01711, 0.008686, 1.788), (-0.01574, 0.02531, 1.788), (-0.01746, 0.02428, 1.788), (-0.01818, 0.01516, 1.789), (-0.01814, 0.01341, 1.788), (-0.01823, 0.02043, 1.789), (-0.05795, 0.09499, 1.697), (-0.003946, 0.113, 1.696), (-0.07687, 0.07384, 1.683), (-0.07539, 0.07873, 1.697), (-0.03725, 0.1027, 1.695), (-0.06335, 0.08566, 1.677), (-0.698, 0.0413, 1.177), (-0.7012, -0.007474, 1.197), (-0.6947, 0.008264, 1.213), (-0.6887, 0.07571, 1.184), (-0.6901, 0.009466, 1.184), (-0.6963, 0.08279, 1.195), (-0.6936, 0.07466, 1.209), (-0.704, 0.04332, 1.217), (-0.5551, 0.03884, 1.217), (-0.5676, 0.0428, 1.265), (-0.5576, 0.02209, 1.227), (-0.5665, 0.02346, 1.259), (-0.5603, 0.0139, 1.238), (-0.5657, 0.0615, 1.255), (-0.5577, 0.06207, 1.226), (-0.5602, 0.06713, 1.237), (-0.6325, 0.006262, 1.235), (-0.6263, -0.01225, 1.21), (-0.6317, 0.08096, 1.23), (-0.6236, 0.0824, 1.194), (-0.6261, 0.09221, 1.208), (-0.6235, 0.003944, 1.195), (-0.6335, 0.04415, 1.243), (-0.621, 0.03693, 1.183), (-0.6595, 0.04423, 1.179), (-0.6562, 0.0803, 1.189), (-0.6568, 0.009117, 1.189), (-0.6613, 0.08903, 1.201), (-0.68, -0.01154, 1.203), (-0.6629, 0.07901, 1.22), (-0.6638, 0.006155, 1.224), (-0.6691, 0.04381, 1.231), (-0.702, 0.04127, 1.175), (-0.7054, -0.01075, 1.196), (-0.6984, 0.006038, 1.212), (-0.6921, 0.07797, 1.182), (-0.6936, 0.00732, 1.182), (-0.7002, 0.08553, 1.194), (-0.6973, 0.07685, 1.209), (-0.7083, 0.04342, 1.218), (-0.1892, 0.01464, 0.6499), (-0.1014, -0.07732, 0.6363), (-0.0509, 0.04257, 0.6408), (-0.04543, 0.007463, 0.6414), (-0.1715, -0.06071, 0.6511), (-0.0509, -0.04186, 0.6422), (-0.1675, 0.08203, 0.6469), (-0.0509, -0.03148, 0.642), (-0.177, 0.06687, 0.6491), (-0.0509, 0.03458, 0.6409), (-0.1452, 0.08149, 0.6424), (-0.1453, -0.06768, 0.6449), (-0.1767, -0.0446, 0.6508), (-0.1712, -0.06036, 0.6511), (-0.1012, 0.08006, 0.6335), (-0.1013, 0.07977, 0.6146), (-0.003947, 0.1142, 0.9143), (-0.1486, 0.1026, 0.9145), (-0.1646, 0.08011, 0.9148), (-0.003947, -0.1334, 0.9182), (-0.1433, -0.1252, 0.9181), (-0.1689, -0.0007813, 0.9161), (-0.1646, -0.09733, 0.9176)], [], [(526, 9, 0, 515), (24, 10, 1, 20), (534, 15, 20, 544), (10, 527, 519, 1), (209, 4, 514, 747), (280, 286, 168, 162), (942, 395, 7, 522), (398, 396, 8, 25), (171, 50, 538, 694), (166, 33, 6, 165), (161, 19, 35, 164), (396, 943, 523, 8), (165, 6, 18, 163), (400, 397, 23, 210), (905, 362, 9, 526), (364, 363, 10, 24), (241, 48, 39, 239), (164, 35, 22, 162), (160, 30, 560, 696), (363, 906, 527, 10), (237, 32, 563, 779), (537, 14, 31, 562), (205, 45, 36, 206), (539, 17, 11, 530), (212, 14, 13, 227), (367, 365, 34, 225), (5, 21, 543, 517), (366, 364, 24, 159), (563, 32, 17, 539), (528, 13, 14, 537), (159, 24, 20, 163), (289, 293, 273, 277), (569, 12, 531), (228, 28, 2, 211), (519, 544, 20, 1), (553, 28, 13, 528), (399, 398, 25, 167), (225, 34, 18, 213), (551, 26, 3, 516), (208, 27, 0, 213), (226, 31, 14, 212), (211, 2, 27, 208), (204, 47, 31, 226), (555, 27, 2, 513), (516, 3, 15, 534), (515, 0, 27, 555), (530, 11, 26, 551), (227, 13, 28, 228), (513, 2, 28, 553), (778, 238, 12, 569), (538, 16, 570), (170, 43, 59, 174), (54, 55, 39, 38), (173, 54, 38, 169), (206, 36, 52, 202), (172, 49, 43, 170), (45, 51, 37, 36), (242, 51, 12, 238), (50, 48, 16, 538), (169, 38, 50, 171), (237, 16, 48, 241), (748, 531, 45, 205), (207, 42, 47, 204), (161, 32, 49, 172), (531, 12, 51, 45), (240, 37, 51, 242), (38, 39, 48, 50), (250, 79, 63, 245), (179, 77, 66, 176), (491, 487, 55, 54), (239, 39, 55, 243), (244, 53, 37, 240), (36, 37, 53, 52), (203, 58, 42, 207), (177, 69, 62, 175), (200, 41, 57, 231), (232, 73, 65, 201), (41, 61, 68, 57), (494, 492, 58, 203), (229, 81, 41, 200), (493, 491, 54, 173), (221, 116, 73, 232), (120, 103, 84, 83), (255, 107, 68, 248), (259, 105, 86, 251), (69, 70, 63, 62), (176, 66, 74, 178), (245, 63, 70, 247), (248, 68, 61, 246), (62, 63, 79, 78), (201, 65, 80, 230), (175, 62, 78, 180), (134, 88, 124, 123), (264, 88, 84, 252), (198, 154, 140, 195), (151, 155, 86, 85), (236, 120, 83, 216), (185, 115, 69, 177), (115, 117, 70, 69), (189, 119, 90, 182), (220, 102, 72, 215), (377, 380, 92, 95), (256, 99, 92, 253), (385, 373, 94, 254), (383, 377, 95, 214), (186, 111, 98, 183), (111, 101, 94, 98), (381, 378, 93, 184), (95, 92, 99, 113), (252, 84, 103, 257), (184, 93, 114, 188), (181, 85, 122, 187), (257, 103, 99, 256), (258, 101, 105, 259), (219, 106, 102, 220), (384, 374, 116, 221), (178, 74, 108, 190), (254, 94, 101, 258), (187, 122, 111, 186), (122, 105, 101, 111), (214, 95, 113, 218), (386, 380, 107, 255), (382, 376, 115, 185), (231, 57, 109, 235), (57, 68, 107, 109), (247, 70, 117, 260), (376, 373, 117, 115), (218, 113, 120, 236), (113, 99, 103, 120), (188, 114, 119, 189), (85, 86, 105, 122), (217, 89, 106, 219), (191, 131, 128, 192), (270, 261, 127, 193), (271, 263, 129, 234), (233, 123, 124, 224), (223, 133, 89, 217), (222, 134, 123, 233), (194, 136, 85, 181), (156, 149, 139, 146), (83, 84, 88, 134), (263, 124, 88, 264), (150, 151, 85, 136), (268, 153, 126, 262), (234, 129, 133, 223), (216, 83, 134, 222), (191, 125, 136, 194), (269, 155, 138, 265), (267, 145, 142, 266), (197, 147, 144, 196), (148, 145, 138, 137), (265, 138, 145, 267), (195, 140, 147, 197), (141, 142, 145, 148), (157, 153, 142, 141), (150, 157, 141, 148), (199, 152, 130, 193), (156, 158, 127, 132), (182, 90, 154, 198), (137, 138, 155, 151), (132, 87, 149, 156), (148, 137, 151, 150), (266, 142, 153, 268), (251, 86, 155, 269), (125, 126, 153, 157), (136, 125, 157, 150), (196, 144, 152, 199), (146, 143, 158, 156), (11, 162, 168, 26), (29, 171, 694, 566), (3, 166, 165, 15), (32, 161, 164, 17), (15, 165, 163, 20), (17, 164, 162, 11), (21, 160, 696, 543), (365, 366, 159, 34), (34, 159, 163, 18), (26, 168, 166, 3), (397, 399, 167, 23), (40, 170, 174, 56), (60, 173, 169, 44), (46, 172, 170, 40), (44, 169, 171, 29), (19, 161, 172, 46), (76, 179, 176, 64), (75, 177, 175, 67), (489, 493, 173, 60), (64, 176, 178, 71), (67, 175, 180, 82), (149, 198, 195, 139), (110, 185, 177, 75), (104, 189, 182, 87), (112, 186, 183, 97), (375, 381, 184, 96), (96, 184, 188, 100), (91, 181, 187, 121), (71, 178, 190, 118), (121, 187, 186, 112), (379, 382, 185, 110), (100, 188, 189, 104), (125, 191, 192, 126), (262, 270, 193, 130), (135, 194, 181, 91), (131, 191, 194, 135), (146, 197, 196, 143), (139, 195, 197, 146), (158, 199, 193, 127), (87, 182, 198, 149), (143, 196, 199, 158), (362, 367, 225, 9), (291, 295, 272, 274), (71, 232, 201, 64), (35, 212, 227, 22), (118, 221, 232, 71), (29, 205, 206, 44), (97, 214, 218, 112), (46, 204, 226, 19), (131, 233, 224, 128), (486, 494, 203, 56), (82, 229, 200, 67), (67, 200, 231, 75), (375, 384, 221, 118), (132, 223, 217, 87), (87, 217, 219, 104), (104, 219, 220, 100), (30, 209, 747, 560), (40, 207, 204, 46), (121, 236, 216, 91), (566, 748, 205, 29), (9, 225, 213, 0), (6, 208, 213, 18), (56, 203, 207, 40), (33, 211, 208, 6), (100, 220, 215, 96), (379, 383, 214, 97), (395, 400, 210, 7), (135, 222, 233, 131), (64, 201, 230, 76), (290, 294, 279, 278), (261, 271, 234, 127), (112, 218, 236, 121), (75, 231, 235, 110), (19, 226, 212, 35), (91, 216, 222, 135), (127, 234, 223, 132), (44, 206, 202, 60), (49, 241, 239, 43), (16, 237, 779, 570), (562, 31, 238, 778), (47, 242, 238, 31), (32, 237, 241, 49), (42, 240, 242, 47), (492, 496, 244, 58), (77, 250, 245, 66), (43, 239, 243, 59), (58, 244, 240, 42), (116, 255, 248, 73), (119, 259, 251, 90), (66, 245, 247, 74), (73, 248, 246, 65), (65, 246, 249, 80), (133, 264, 252, 89), (102, 256, 253, 72), (378, 385, 254, 93), (89, 252, 257, 106), (106, 257, 256, 102), (114, 258, 259, 119), (93, 254, 258, 114), (374, 386, 255, 116), (74, 247, 260, 108), (192, 128, 261, 270), (224, 124, 263, 271), (129, 263, 264, 133), (152, 268, 262, 130), (154, 269, 265, 140), (147, 267, 266, 144), (140, 265, 267, 147), (144, 266, 268, 152), (90, 251, 269, 154), (126, 192, 270, 262), (128, 224, 271, 261), (392, 389, 302, 304), (391, 387, 276, 274), (388, 390, 273, 275), (389, 390, 298, 302), (287, 284, 33, 166), (282, 281, 22, 227), (294, 289, 277, 279), (286, 287, 166, 168), (291, 288, 286, 280), (211, 33, 284, 285), (162, 22, 281, 280), (227, 228, 283, 282), (292, 293, 284, 287), (290, 295, 281, 282), (228, 211, 285, 283), (288, 292, 287, 286), (276, 275, 292, 288), (283, 285, 289, 294), (278, 272, 295, 290), (282, 283, 294, 290), (280, 281, 295, 291), (275, 273, 293, 292), (285, 284, 293, 289), (274, 276, 288, 291), (303, 304, 313, 312), (312, 305, 296, 303), (299, 296, 305, 308), (304, 302, 311, 313), (391, 393, 296, 299), (394, 393, 272, 278), (394, 392, 304, 303), (387, 388, 275, 276), (313, 311, 318, 320), (315, 317, 310, 308), (316, 314, 307, 309), (311, 307, 314, 318), (310, 309, 300, 301), (302, 298, 307, 311), (309, 307, 298, 300), (308, 310, 301, 299), (318, 314, 322, 326), (325, 324, 316, 317), (319, 320, 328, 327), (327, 306, 297, 319), (308, 305, 297, 315), (319, 297, 305, 312), (312, 313, 320, 319), (317, 316, 309, 310), (335, 334, 462, 463), (457, 455, 322, 324), (458, 457, 324, 325), (460, 454, 306, 327), (324, 322, 314, 316), (323, 325, 317, 315), (320, 318, 326, 328), (315, 297, 306, 323), (452, 451, 483, 484), (450, 446, 329, 331), (485, 480, 448, 453), (449, 451, 330, 338), (451, 452, 337, 330), (329, 338, 330, 333), (343, 342, 474, 476), (336, 340, 321), (352, 353, 339, 341), (333, 330, 337, 332), (336, 331, 340), (452, 453, 332, 337), (341, 339, 467, 472), (342, 341, 472, 474), (356, 361, 347, 348), (339, 335, 463, 467), (340, 333, 332, 321), (331, 329, 333, 340), (328, 326, 459, 461), (446, 450, 482, 478), (453, 452, 484, 485), (479, 482, 450, 447), (476, 462, 334, 343), (323, 306, 454, 456), (456, 458, 325, 323), (326, 322, 455, 459), (355, 351, 342, 343), (354, 350, 334, 335), (349, 348, 347, 346), (353, 354, 335, 339), (351, 352, 341, 342), (344, 349, 346, 345), (359, 357, 353, 352), (343, 334, 350, 355), (356, 360, 351, 355), (358, 361, 350, 354), (357, 358, 354, 353), (360, 359, 352, 351), (346, 347, 361, 358), (348, 349, 360, 356), (344, 345, 357, 359), (349, 344, 359, 360), (355, 350, 361, 356), (345, 346, 358, 357), (522, 7, 362, 905), (25, 8, 363, 364), (8, 523, 906, 363), (210, 23, 365, 367, 445), (167, 25, 364, 366), (23, 167, 366, 365), (7, 210, 445, 367, 362), (502, 369, 913, 1064), (503, 372, 369, 502), (504, 1067, 914, 370), (506, 371, 368, 505), (506, 504, 370, 371), (503, 505, 368, 372), (109, 107, 380, 377), (260, 117, 373, 385), (235, 109, 377, 383), (190, 108, 378, 381), (215, 72, 374, 384), (253, 92, 380, 386), (183, 98, 376, 382), (98, 94, 373, 376), (118, 190, 381, 375), (97, 183, 382, 379), (96, 215, 384, 375), (110, 235, 383, 379), (108, 260, 385, 378), (72, 253, 386, 374), (279, 277, 389, 392), (299, 301, 387, 391), (300, 298, 390, 388), (277, 273, 390, 389), (274, 272, 393, 391), (303, 296, 393, 394), (278, 279, 392, 394), (301, 300, 388, 387), (514, 4, 395, 942), (21, 5, 396, 398), (5, 517, 943, 396), (209, 30, 397, 400), (160, 21, 398, 399), (30, 160, 399, 397), (4, 209, 400, 395), (413, 400, 395, 402), (990, 943, 396, 433), (417, 402, 949, 970), (411, 414, 416, 409), (434, 431, 415, 410), (412, 413, 402, 417), (402, 395, 942, 949), (415, 398, 399, 414), (443, 442, 413, 412), (414, 399, 397, 416), (971, 948, 401, 418), (410, 415, 414, 411), (431, 433, 396, 398, 415), (416, 397, 400, 413, 442), (403, 432, 434, 410, 407), (407, 410, 411, 406), (444, 417, 970, 1003), (952, 988, 432, 403), (405, 441, 444, 404), (406, 411, 409, 408), (443, 412, 441), (423, 407, 406, 422), (420, 404, 953, 973), (419, 403, 407, 423), (972, 952, 403, 419), (421, 405, 404, 420), (422, 406, 408, 424), (424, 408, 405, 421), (429, 423, 422, 428), (980, 972, 419, 425), (428, 422, 424, 430), (430, 424, 421, 427), (427, 421, 420, 426), (426, 420, 973, 981), (425, 419, 423, 429), (432, 418, 434), (988, 971, 418, 432), (401, 433, 431), (948, 990, 433, 401), (418, 401, 431, 434), (437, 427, 426, 436), (436, 426, 981, 995), (435, 425, 429, 439), (439, 429, 428, 438), (994, 980, 425, 435), (438, 428, 430, 440), (440, 430, 427, 437), (994, 435, 439, 438, 440, 437, 436, 995), (404, 444, 1003, 953), (409, 416, 442, 443), (441, 412, 417, 444), (408, 409, 443, 441, 405), (451, 449, 481, 483), (327, 328, 461, 460), (480, 479, 447, 448), (478, 481, 449, 446), (336, 321, 448, 447), (321, 332, 453, 448), (331, 336, 447, 450), (338, 329, 446, 449), (460, 461, 466, 465), (465, 469, 454, 460), (456, 454, 469, 467), (461, 459, 464, 466), (462, 468, 455, 457), (463, 462, 457, 458), (467, 463, 458, 456), (459, 455, 468, 464), (476, 477, 468, 462), (471, 470, 469, 465), (467, 469, 470, 472), (465, 466, 473, 471), (466, 464, 475, 473), (479, 480, 476, 474), (464, 468, 477, 475), (480, 485, 477, 476), (482, 479, 474, 472), (481, 478, 470, 471), (472, 470, 478, 482), (471, 473, 483, 481), (473, 475, 484, 483), (475, 477, 485, 484), (244, 496, 500, 53), (243, 55, 487, 497), (202, 52, 488, 495), (60, 202, 495, 489), (59, 243, 497, 490), (498, 179, 76, 486), (497, 250, 77, 490), (497, 487, 79, 250), (498, 486, 56, 174), (495, 488, 81, 229), (79, 487, 491, 78), (78, 491, 493, 180), (180, 493, 489, 82), (492, 80, 249, 496), (230, 80, 492, 494), (486, 76, 230, 494), (41, 81, 501, 61), (501, 81, 488, 500), (488, 52, 53, 500), (82, 489, 495, 229), (498, 174, 59, 490, 499), (490, 77, 179, 498, 499), (501, 500, 496, 249), (249, 246, 61, 501), (31, 562, 1064, 502), (226, 503, 502, 31), (32, 563, 1067, 504), (161, 506, 505, 19), (161, 32, 504, 506), (226, 19, 505, 503), (526, 515, 507, 524), (550, 546, 508, 525), (534, 544, 546, 536), (525, 508, 519, 527), (746, 747, 514, 511), (821, 699, 705, 827), (942, 522, 520, 940), (945, 552, 521, 941), (708, 694, 538, 585), (703, 702, 518, 565), (698, 701, 568, 545), (941, 521, 523, 943), (702, 700, 542, 518), (947, 749, 549, 944), (905, 526, 524, 903), (907, 550, 525, 904), (782, 780, 574, 583), (701, 699, 548, 568), (697, 696, 560, 559), (904, 525, 527, 906), (776, 779, 563, 564), (537, 562, 561, 535), (742, 743, 571, 580), (539, 530, 529, 541), (751, 766, 533, 535), (910, 764, 567, 908), (512, 517, 543, 547), (909, 695, 550, 907), (563, 539, 541, 564), (528, 537, 535, 533), (695, 700, 546, 550), (830, 818, 814, 834), (569, 531, 532), (767, 750, 509, 557), (519, 508, 546, 544), (553, 528, 533, 557), (946, 704, 552, 945), (764, 752, 542, 567), (551, 516, 510, 554), (745, 752, 507, 556), (765, 751, 535, 561), (750, 745, 556, 509), (741, 765, 561, 582), (555, 513, 509, 556), (516, 534, 536, 510), (515, 555, 556, 507), (530, 551, 554, 529), (766, 767, 557, 533), (513, 553, 557, 509), (778, 569, 532, 777), (538, 570, 540), (707, 711, 594, 578), (589, 573, 574, 590), (710, 706, 573, 589), (743, 739, 587, 571), (709, 707, 578, 584), (580, 571, 572, 586), (783, 777, 532, 586), (585, 538, 540, 583), (706, 708, 585, 573), (776, 782, 583, 540), (748, 742, 580, 531), (744, 741, 582, 577), (698, 709, 584, 564), (531, 580, 586, 532), (781, 783, 586, 572), (573, 585, 583, 574), (791, 786, 598, 614), (716, 713, 601, 612), (1053, 589, 590, 1049), (780, 784, 590, 574), (785, 781, 572, 588), (571, 587, 588, 572), (740, 744, 577, 593), (714, 712, 597, 604), (737, 770, 592, 576), (771, 738, 600, 608), (576, 592, 603, 596), (1056, 740, 593, 1054), (768, 737, 576, 616), (1055, 710, 589, 1053), (760, 771, 608, 651), (655, 618, 619, 638), (796, 789, 603, 642), (800, 792, 621, 640), (604, 597, 598, 605), (713, 715, 609, 601), (786, 788, 605, 598), (789, 787, 596, 603), (597, 613, 614, 598), (738, 769, 615, 600), (712, 717, 613, 597), (669, 658, 659, 623), (805, 793, 619, 623), (735, 732, 675, 689), (686, 620, 621, 690), (775, 755, 618, 655), (722, 714, 604, 650), (650, 604, 605, 652), (726, 719, 625, 654), (759, 754, 607, 637), (922, 630, 627, 925), (797, 794, 627, 634), (930, 795, 629, 918), (928, 753, 630, 922), (723, 720, 633, 646), (646, 633, 629, 636), (926, 721, 628, 923), (630, 648, 634, 627), (793, 798, 638, 619), (721, 725, 649, 628), (718, 724, 657, 620), (798, 797, 634, 638), (799, 800, 640, 636), (758, 759, 637, 641), (929, 760, 651, 919), (715, 727, 643, 609), (795, 799, 636, 629), (724, 723, 646, 657), (657, 646, 636, 640), (753, 757, 648, 630), (931, 796, 642, 925), (927, 722, 650, 921), (770, 774, 644, 592), (592, 644, 642, 603), (788, 801, 652, 605), (921, 650, 652, 918), (757, 775, 655, 648), (648, 655, 638, 634), (725, 726, 654, 649), (620, 657, 640, 621), (756, 758, 641, 624), (728, 729, 663, 666), (811, 730, 662, 802), (812, 773, 664, 804), (772, 763, 659, 658), (762, 756, 624, 668), (761, 772, 658, 669), (731, 718, 620, 671), (691, 681, 674, 684), (618, 669, 623, 619), (804, 805, 623, 659), (685, 671, 620, 686), (809, 803, 661, 688), (773, 762, 668, 664), (755, 761, 669, 618), (728, 731, 671, 660), (810, 806, 673, 690), (808, 807, 677, 680), (734, 733, 679, 682), (683, 672, 673, 680), (806, 808, 680, 673), (732, 734, 682, 675), (676, 683, 680, 677), (692, 676, 677, 688), (685, 683, 676, 692), (736, 730, 665, 687), (691, 667, 662, 693), (719, 735, 689, 625), (672, 686, 690, 673), (667, 691, 684, 622), (683, 685, 686, 672), (807, 809, 688, 677), (792, 810, 690, 621), (660, 692, 688, 661), (671, 685, 692, 660), (733, 736, 687, 679), (681, 691, 693, 678), (529, 554, 705, 699), (558, 566, 694, 708), (510, 536, 702, 703), (564, 541, 701, 698), (536, 546, 700, 702), (541, 529, 699, 701), (547, 543, 696, 697), (908, 567, 695, 909), (567, 542, 700, 695), (554, 510, 703, 705), (944, 549, 704, 946), (575, 591, 711, 707), (595, 579, 706, 710), (581, 575, 707, 709), (579, 558, 708, 706), (545, 581, 709, 698), (611, 599, 713, 716), (610, 602, 712, 714), (1051, 595, 710, 1055), (599, 606, 715, 713), (602, 617, 717, 712), (684, 674, 732, 735), (645, 610, 714, 722), (639, 622, 719, 726), (647, 632, 720, 723), (920, 631, 721, 926), (631, 635, 725, 721), (626, 656, 724, 718), (606, 653, 727, 715), (656, 647, 723, 724), (924, 645, 722, 927), (635, 639, 726, 725), (660, 661, 729, 728), (803, 665, 730, 811), (670, 626, 718, 731), (666, 670, 731, 728), (681, 678, 733, 734), (674, 681, 734, 732), (693, 662, 730, 736), (622, 684, 735, 719), (678, 693, 736, 733), (903, 524, 764, 910), (832, 815, 813, 836), (606, 599, 738, 771), (568, 548, 766, 751), (653, 606, 771, 760), (558, 579, 743, 742), (632, 647, 757, 753), (581, 545, 765, 741), (666, 663, 763, 772), (1048, 591, 740, 1056), (617, 602, 737, 768), (602, 610, 770, 737), (920, 653, 760, 929), (667, 622, 756, 762), (622, 639, 758, 756), (639, 635, 759, 758), (559, 560, 747, 746), (575, 581, 741, 744), (656, 626, 755, 775), (566, 558, 742, 748), (524, 507, 752, 764), (518, 542, 752, 745), (591, 575, 744, 740), (565, 518, 745, 750), (635, 631, 754, 759), (924, 632, 753, 928), (940, 520, 749, 947), (670, 666, 772, 761), (599, 611, 769, 738), (831, 819, 820, 835), (802, 662, 773, 812), (647, 656, 775, 757), (610, 645, 774, 770), (545, 568, 751, 765), (626, 670, 761, 755), (662, 667, 762, 773), (579, 595, 739, 743), (584, 578, 780, 782), (540, 570, 779, 776), (562, 778, 777, 561), (582, 561, 777, 783), (564, 584, 782, 776), (577, 582, 783, 781), (1054, 593, 785, 1058), (612, 601, 786, 791), (578, 594, 784, 780), (593, 577, 781, 785), (651, 608, 789, 796), (654, 625, 792, 800), (601, 609, 788, 786), (608, 600, 787, 789), (600, 615, 790, 787), (668, 624, 793, 805), (637, 607, 794, 797), (923, 628, 795, 930), (624, 641, 798, 793), (641, 637, 797, 798), (649, 654, 800, 799), (628, 649, 799, 795), (919, 651, 796, 931), (609, 643, 801, 788), (729, 811, 802, 663), (763, 812, 804, 659), (664, 668, 805, 804), (687, 665, 803, 809), (689, 675, 806, 810), (682, 679, 807, 808), (675, 682, 808, 806), (679, 687, 809, 807), (625, 689, 810, 792), (661, 803, 811, 729), (663, 802, 812, 763), (937, 845, 843, 934), (936, 815, 817, 932), (933, 816, 814, 935), (934, 843, 839, 935), (828, 703, 565, 825), (823, 766, 548, 822), (835, 820, 818, 830), (827, 705, 703, 828), (832, 821, 827, 829), (750, 826, 825, 565), (699, 821, 822, 548), (766, 823, 824, 767), (833, 828, 825, 834), (831, 823, 822, 836), (767, 824, 826, 750), (829, 827, 828, 833), (817, 829, 833, 816), (824, 835, 830, 826), (819, 831, 836, 813), (823, 831, 835, 824), (821, 832, 836, 822), (816, 833, 834, 814), (826, 830, 834, 825), (815, 832, 829, 817), (844, 853, 854, 845), (853, 844, 837, 846), (840, 849, 846, 837), (845, 854, 852, 843), (936, 840, 837, 938), (939, 819, 813, 938), (939, 844, 845, 937), (932, 817, 816, 933), (854, 861, 859, 852), (856, 849, 851, 858), (857, 850, 848, 855), (852, 859, 855, 848), (851, 842, 841, 850), (843, 852, 848, 839), (850, 841, 839, 848), (849, 840, 842, 851), (859, 867, 863, 855), (866, 858, 857, 865), (860, 868, 869, 861), (868, 860, 838, 847), (849, 856, 838, 846), (860, 853, 846, 838), (853, 860, 861, 854), (858, 851, 850, 857), (876, 1025, 1024, 875), (1019, 865, 863, 1017), (1020, 866, 865, 1019), (1022, 868, 847, 1016), (865, 857, 855, 863), (864, 856, 858, 866), (861, 869, 867, 859), (856, 864, 847, 838), (1014, 1046, 1045, 1013), (1012, 872, 870, 1008), (1047, 1015, 1010, 1042), (1011, 879, 871, 1013), (1013, 871, 878, 1014), (870, 874, 871, 879), (884, 1038, 1036, 883), (877, 862, 881), (893, 882, 880, 894), (874, 873, 878, 871), (877, 881, 872), (1014, 878, 873, 1015), (882, 1034, 1029, 880), (883, 1036, 1034, 882), (897, 889, 888, 902), (880, 1029, 1025, 876), (881, 862, 873, 874), (872, 881, 874, 870), (869, 1023, 1021, 867), (1008, 1040, 1044, 1012), (1015, 1047, 1046, 1014), (1041, 1009, 1012, 1044), (1038, 884, 875, 1024), (864, 1018, 1016, 847), (1018, 864, 866, 1020), (867, 1021, 1017, 863), (896, 884, 883, 892), (895, 876, 875, 891), (890, 887, 888, 889), (894, 880, 876, 895), (892, 883, 882, 893), (885, 886, 887, 890), (900, 893, 894, 898), (884, 896, 891, 875), (897, 896, 892, 901), (899, 895, 891, 902), (898, 894, 895, 899), (901, 892, 893, 900), (887, 899, 902, 888), (889, 897, 901, 890), (885, 900, 898, 886), (890, 901, 900, 885), (896, 897, 902, 891), (886, 898, 899, 887), (522, 905, 903, 520), (552, 907, 904, 521), (521, 904, 906, 523), (749, 1007, 910, 908, 549), (704, 909, 907, 552), (549, 908, 909, 704), (520, 903, 910, 1007, 749), (1065, 1064, 913, 912), (1066, 1065, 912, 917), (1068, 915, 914, 1067), (1070, 1069, 911, 916), (1070, 916, 915, 1068), (1066, 917, 911, 1069), (644, 922, 925, 642), (801, 930, 918, 652), (774, 928, 922, 644), (727, 926, 923, 643), (754, 929, 919, 607), (794, 931, 925, 627), (720, 927, 921, 633), (633, 921, 918, 629), (653, 920, 926, 727), (632, 924, 927, 720), (631, 920, 929, 754), (645, 924, 928, 774), (643, 923, 930, 801), (607, 919, 931, 794), (820, 937, 934, 818), (840, 936, 932, 842), (841, 933, 935, 839), (818, 934, 935, 814), (815, 936, 938, 813), (844, 939, 938, 837), (819, 939, 937, 820), (842, 932, 933, 841), (514, 942, 940, 511), (547, 945, 941, 512), (512, 941, 943, 517), (746, 947, 944, 559), (697, 946, 945, 547), (559, 944, 946, 697), (511, 940, 947, 746), (964, 951, 940, 947), (990, 992, 941, 943), (968, 970, 949, 951), (962, 960, 967, 965), (993, 961, 966, 989), (963, 968, 951, 964), (951, 949, 942, 940), (966, 965, 946, 945), (1005, 963, 964, 1004), (965, 967, 944, 946), (971, 969, 950, 948), (961, 962, 965, 966), (989, 966, 945, 941, 992), (967, 1004, 964, 947, 944), (954, 958, 961, 993, 991), (958, 957, 962, 961), (1006, 1003, 970, 968), (952, 954, 991, 988), (956, 955, 1006, 1002), (957, 959, 960, 962), (1005, 1002, 963), (978, 977, 957, 958), (975, 973, 953, 955), (974, 978, 958, 954), (972, 974, 954, 952), (976, 975, 955, 956), (977, 979, 959, 957), (979, 976, 956, 959), (986, 985, 977, 978), (980, 982, 974, 972), (985, 987, 979, 977), (987, 984, 976, 979), (984, 983, 975, 976), (983, 981, 973, 975), (982, 986, 978, 974), (991, 993, 969), (988, 991, 969, 971), (950, 989, 992), (948, 950, 992, 990), (969, 993, 989, 950), (998, 997, 983, 984), (997, 995, 981, 983), (996, 1000, 986, 982), (1000, 999, 985, 986), (994, 996, 982, 980), (999, 1001, 987, 985), (1001, 998, 984, 987), (994, 995, 997, 998, 1001, 999, 1000, 996), (955, 953, 1003, 1006), (960, 1005, 1004, 967), (1002, 1006, 968, 963), (959, 956, 1002, 1005, 960), (1013, 1045, 1043, 1011), (868, 1022, 1023, 869), (1042, 1010, 1009, 1041), (1040, 1008, 1011, 1043), (877, 1009, 1010, 862), (862, 1010, 1015, 873), (872, 1012, 1009, 877), (879, 1011, 1008, 870), (1022, 1027, 1028, 1023), (1027, 1022, 1016, 1031), (1018, 1029, 1031, 1016), (1023, 1028, 1026, 1021), (1024, 1019, 1017, 1030), (1025, 1020, 1019, 1024), (1029, 1018, 1020, 1025), (1021, 1026, 1030, 1017), (1038, 1024, 1030, 1039), (1033, 1027, 1031, 1032), (1029, 1034, 1032, 1031), (1027, 1033, 1035, 1028), (1028, 1035, 1037, 1026), (1041, 1036, 1038, 1042), (1026, 1037, 1039, 1030), (1042, 1038, 1039, 1047), (1044, 1034, 1036, 1041), (1043, 1033, 1032, 1040), (1034, 1044, 1040, 1032), (1033, 1043, 1045, 1035), (1035, 1045, 1046, 1037), (1037, 1046, 1047, 1039), (785, 588, 1062, 1058), (784, 1059, 1049, 590), (739, 1057, 1050, 587), (595, 1051, 1057, 739), (594, 1052, 1059, 784), (1060, 1048, 611, 716), (1059, 1052, 612, 791), (1059, 791, 614, 1049), (1060, 711, 591, 1048), (1057, 768, 616, 1050), (614, 613, 1053, 1049), (613, 717, 1055, 1053), (717, 617, 1051, 1055), (1054, 1058, 790, 615), (769, 1056, 1054, 615), (1048, 1056, 769, 611), (576, 596, 1063, 616), (1063, 1062, 1050, 616), (1050, 1062, 588, 587), (617, 768, 1057, 1051), (1060, 1061, 1052, 594, 711), (1052, 1061, 1060, 716, 612), (1063, 790, 1058, 1062), (790, 1063, 596, 787), (561, 1065, 1064, 562), (765, 561, 1065, 1066), (564, 1068, 1067, 563), (698, 545, 1069, 1070), (698, 1070, 1068, 564), (765, 1066, 1069, 545)])
me_mesh_vertices.polygons.foreach_set('use_smooth', [True] * 1070)
me_mesh_vertices.use_remesh_preserve_volume = False
me_mesh_vertices.use_remesh_preserve_attributes = False
me_mesh_vertices.use_mirror_vertex_groups = False
me_mesh_vertices.update()
arm_armature = bpy.data.armatures.new('armature')  # bones are not reproduced

# ---- objects
ob_model = bpy.data.objects.new('model', arm_armature)
ob_mesh = bpy.data.objects.new('mesh', me_mesh_vertices)

# ---- transforms, parenting, visibility, modifiers, constraints
ob_model.location = (0.0, 0.0, 0.0)
ob_model.display_type = 'WIRE'
ob_model.show_in_front = True
ob_model.lineart.crease_threshold = 0.0
ob_mesh.parent = ob_model
ob_mesh.location = (-2.3e-09, 0.03869, -0.003008)
ob_mesh.lineart.crease_threshold = 0.0
_vg = ob_mesh.vertex_groups.new(name='hip')
for _i, _w in zip([11, 12, 13, 14, 16, 17, 19, 22, 26, 28, 29, 31, 32, 35, 36, 37, 38, 39, 42, 43, 44, 45, 46, 47, 48, 49, 50, 51, 54, 60, 161, 162, 164, 169, 170, 171, 172, 173, 204, 205, 206, 212, 226, 227, 237, 238, 239, 240, 241, 242, 281, 368, 369, 370, 371, 372, 502, 503, 504, 505, 506, 509, 528, 529, 530, 531, 532, 533, 535, 537, 538, 539, 540, 541, 545, 548, 551, 553, 554, 557, 558, 561, 562, 563, 564, 565, 566, 568, 569, 570, 571, 572, 573, 574, 575, 576, 577, 578, 579, 580, 581, 582, 583, 584, 585, 586, 587, 588, 589, 590, 591, 592, 593, 594, 595, 596, 597, 598, 599, 600, 601, 602, 603, 604, 605, 606, 607, 608, 609, 610, 611, 612, 613, 614, 615, 616, 617, 618, 619, 620, 621, 622, 623, 624, 625, 626, 627, 628, 629, 630, 631, 632, 633, 634, 635, 636, 637, 638, 639, 640, 641, 642, 643, 644, 645, 646, 647, 648, 649, 650, 651, 652, 653, 654, 655, 656, 657, 658, 659, 660, 661, 662, 663, 664, 665, 666, 667, 668, 669, 670, 671, 672, 673, 674, 675, 676, 677, 678, 679, 680, 681, 682, 683, 684, 685, 686, 687, 688, 689, 690, 691, 692, 693, 694, 698, 699, 701, 703, 705, 706, 707, 708, 709, 710, 711, 712, 713, 714, 715, 716, 717, 718, 719, 720, 721, 722, 723, 724, 725, 726, 727, 728, 729, 730, 731, 732, 733, 734, 735, 736, 737, 738, 739, 740, 741, 742, 743, 744, 748, 750, 751, 753, 754, 755, 756, 757, 758, 759, 760, 761, 762, 763, 765, 766, 767, 768, 769, 770, 771, 772, 773, 774, 775, 776, 777, 778, 779, 780, 781, 782, 783, 784, 785, 786, 787, 788, 789, 790, 791, 792, 793, 794, 795, 796, 797, 798, 799, 800, 801, 802, 803, 804, 805, 806, 807, 808, 809, 810, 811, 812, 813, 814, 815, 816, 817, 818, 819, 820, 821, 822, 823, 824, 825, 826, 827, 828, 829, 830, 831, 832, 833, 834, 835, 836, 837, 838, 839, 840, 841, 842, 843, 844, 845, 846, 847, 848, 849, 850, 851, 852, 853, 854, 855, 856, 857, 858, 859, 860, 861, 862, 863, 864, 865, 866, 867, 868, 869, 870, 871, 872, 873, 874, 875, 876, 877, 878, 879, 880, 881, 882, 883, 884, 885, 886, 887, 888, 889, 890, 891, 892, 893, 894, 895, 896, 897, 898, 899, 900, 901, 902, 911, 912, 913, 914, 915, 916, 917, 918, 919, 920, 921, 922, 923, 924, 925, 926, 927, 928, 929, 930, 931, 932, 933, 934, 935, 936, 937, 938, 939, 1008, 1009, 1010, 1011, 1012, 1013, 1014, 1015, 1016, 1017, 1018, 1019, 1020, 1021, 1022, 1023, 1024, 1025, 1026, 1027, 1028, 1029, 1030, 1031, 1032, 1033, 1034, 1035, 1036, 1037, 1038, 1039, 1040, 1041, 1042, 1043, 1044, 1045, 1046, 1047, 1048, 1049, 1050, 1051, 1052, 1053, 1054, 1055, 1056, 1057, 1058, 1059, 1060, 1061, 1062, 1063, 1064, 1065, 1066, 1067, 1068, 1069, 1070], [0.09355, 0.2815, 0.07069, 0.8038, 0.2954, 0.865, 1.0, 0.1171, 0.03505, 0.00773, 0.7033, 0.254, 0.3033, 0.7969, 0.1154, 0.03992, 0.1652, 0.06901, 0.005144, 0.03184, 0.1471, 0.6482, 0.6348, 0.4687, 0.2241, 0.1728, 0.6468, 0.2081, 0.02433, 0.007704, 0.2377, 0.05929, 0.8226, 0.1633, 0.01055, 0.6828, 0.1376, 0.0205, 0.5296, 0.6296, 0.1215, 0.7966, 0.3675, 0.006137, 0.2715, 0.4526, 0.03635, 0.01945, 0.1633, 0.4364, 0.03661, 0.2758, 0.375, 0.4727, 0.3575, 0.3318, 0.6373, 0.75, 0.3844, 0.8395, 0.3242, 0.01388, 0.09919, 0.115, 0.08595, 0.77, 0.8802, 0.1157, 0.8906, 0.9235, 0.781, 0.9264, 0.9202, 0.9165, 0.9497, 0.1953, 0.0196, 0.04228, 0.06372, 0.06829, 0.8303, 0.9244, 0.8534, 0.899, 0.9376, 0.006362, 0.7805, 0.898, 0.7354, 0.8166, 0.8796, 0.9112, 0.8816, 0.9208, 0.9534, 0.9104, 0.9402, 0.9487, 0.8752, 0.826, 0.9575, 0.939, 0.9228, 0.9506, 0.8397, 0.8993, 0.9002, 0.9135, 0.899, 0.9124, 0.9268, 0.9122, 0.921, 0.9255, 0.897, 0.9129, 0.91, 0.9128, 0.916, 0.9151, 0.9156, 0.9098, 0.9131, 0.912, 0.913, 0.9145, 0.9135, 0.9141, 0.9143, 0.912, 0.9196, 0.9186, 0.9061, 0.9126, 0.9171, 0.9071, 0.9055, 0.9135, 0.9135, 0.9135, 0.9135, 0.9135, 0.9135, 0.9135, 0.9135, 0.9135, 0.9135, 0.9135, 0.9135, 0.9134, 0.9135, 0.9134, 0.9134, 0.9135, 0.9135, 0.9135, 0.9135, 0.9135, 0.9135, 0.9135, 0.9135, 0.9134, 0.9137, 0.9131, 0.913, 0.9135, 0.9135, 0.9135, 0.9135, 0.913, 0.9136, 0.9134, 0.9138, 0.9135, 0.9135, 0.9135, 0.9135, 0.9135, 0.9135, 0.9135, 0.9135, 0.9135, 0.9135, 0.9135, 0.9135, 0.9135, 0.9135, 0.9135, 0.9135, 0.9135, 0.9135, 0.9135, 0.9135, 0.9135, 0.9135, 0.9135, 0.9135, 0.9135, 0.9135, 0.9135, 0.9135, 0.9135, 0.9135, 0.9135, 0.9135, 0.9135, 0.9135, 0.9135, 0.9135, 0.9135, 0.9135, 0.9135, 0.9135, 0.7736, 0.9457, 0.1246, 0.9072, 0.01352, 0.05979, 0.8791, 0.9519, 0.8324, 0.9552, 0.8982, 0.9265, 0.9098, 0.9158, 0.912, 0.9144, 0.9192, 0.9058, 0.9135, 0.9135, 0.9134, 0.9135, 0.913, 0.9135, 0.9135, 0.9135, 0.9135, 0.9137, 0.9135, 0.9135, 0.9135, 0.9135, 0.9135, 0.9135, 0.9135, 0.9135, 0.9135, 0.9102, 0.9154, 0.8993, 0.9232, 0.9457, 0.8216, 0.8778, 0.946, 0.7508, 0.02004, 0.8921, 0.9134, 0.9135, 0.9135, 0.9135, 0.9135, 0.9135, 0.9135, 0.9137, 0.9135, 0.9135, 0.9135, 0.9351, 0.08528, 0.05608, 0.9066, 0.9179, 0.9121, 0.9143, 0.9135, 0.9135, 0.9131, 0.9135, 0.9384, 0.9168, 0.803, 0.8694, 0.9407, 0.9308, 0.9452, 0.9267, 0.9213, 0.9181, 0.9147, 0.9144, 0.9139, 0.9138, 0.9158, 0.9166, 0.9135, 0.9135, 0.9135, 0.9135, 0.9136, 0.9135, 0.9135, 0.9135, 0.9135, 0.9136, 0.9135, 0.9135, 0.9135, 0.9135, 0.9135, 0.9135, 0.9135, 0.9135, 0.9135, 0.9135, 0.9135, 0.08373, 0.06117, 0.07997, 0.06531, 0.07504, 0.06369, 0.07589, 0.07151, 0.1004, 0.1367, 0.08114, 0.06418, 0.04096, 0.04864, 0.07231, 0.05263, 0.07742, 0.05784, 0.08236, 0.09216, 0.06074, 0.05427, 0.07043, 0.1042, 0.07094, 0.0672, 0.06668, 0.07062, 0.06775, 0.06965, 0.06747, 0.06979, 0.06902, 0.06849, 0.06729, 0.06734, 0.06835, 0.06755, 0.06798, 0.06746, 0.06819, 0.06801, 0.06735, 0.06718, 0.06732, 0.06719, 0.06738, 0.06725, 0.06738, 0.06729, 0.0673, 0.06729, 0.06729, 0.06729, 0.0673, 0.06729, 0.0673, 0.06729, 0.06729, 0.06729, 0.06729, 0.06729, 0.06729, 0.06729, 0.06729, 0.06729, 0.06729, 0.06729, 0.06729, 0.06729, 0.06729, 0.06729, 0.06729, 0.06729, 0.06729, 0.06729, 0.06729, 0.06729, 0.06729, 0.06729, 0.06729, 0.06729, 0.06729, 0.06729, 0.06729, 0.06729, 0.06729, 0.06729, 0.06729, 0.06729, 0.9183, 0.8771, 0.7334, 0.7464, 0.8619, 0.9015, 0.8938, 0.9135, 0.9135, 0.9135, 0.9134, 0.9134, 0.9135, 0.9134, 0.9135, 0.9135, 0.9134, 0.9134, 0.9135, 0.9135, 0.9135, 0.07348, 0.06603, 0.06469, 0.06276, 0.07717, 0.07045, 0.07941, 0.07457, 0.06729, 0.06729, 0.06729, 0.06729, 0.06729, 0.06729, 0.06729, 0.06729, 0.06729, 0.0673, 0.06729, 0.06729, 0.06729, 0.0673, 0.06729, 0.0673, 0.06729, 0.06729, 0.06729, 0.06729, 0.06729, 0.06729, 0.06729, 0.06729, 0.06729, 0.06729, 0.06729, 0.06729, 0.06729, 0.06729, 0.06729, 0.06729, 0.06729, 0.06729, 0.06729, 0.06729, 0.06729, 0.06729, 0.06729, 0.06729, 0.9223, 0.9123, 0.9047, 0.9023, 0.9211, 0.9035, 0.9185, 0.9029, 0.9199, 0.904, 0.9167, 0.9182, 0.9219, 0.9211, 0.9129, 0.9128, 0.7614, 0.8971, 0.908, 0.7972, 0.9015, 0.9284, 0.9156]): _vg.add([_i], _w, 'REPLACE')
_vg = ob_mesh.vertex_groups.new(name='chest')
for _i, _w in zip([0, 2, 3, 6, 11, 13, 14, 15, 17, 18, 20, 22, 24, 26, 27, 28, 33, 35, 162, 163, 164, 165, 166, 168, 208, 211, 212, 213, 227, 228, 280, 281, 282, 286, 507, 509, 510, 513, 515, 516, 518, 528, 529, 530, 533, 534, 535, 536, 537, 539, 541, 542, 544, 546, 548, 551, 553, 554, 555, 556, 557, 565, 568, 699, 700, 701, 702, 703, 705, 745, 750, 751, 752, 766, 767, 813, 814, 815, 816, 817, 818, 819, 820, 821, 822, 823, 824, 825, 826, 827, 828, 829, 830, 831, 832, 833, 834, 835, 836, 837, 838, 839, 840, 841, 842, 843, 844, 845, 846, 847, 848, 849, 850, 851, 852, 853, 854, 855, 856, 857, 858, 859, 860, 861, 862, 863, 864, 865, 866, 867, 868, 869, 870, 871, 872, 873, 874, 875, 876, 877, 878, 879, 880, 881, 882, 883, 884, 885, 886, 887, 888, 889, 890, 891, 892, 893, 894, 895, 896, 897, 898, 899, 900, 901, 902, 932, 933, 934, 935, 936, 937, 938, 939, 1008, 1009, 1010, 1011, 1012, 1013, 1014, 1015, 1016, 1017, 1018, 1019, 1020, 1021, 1022, 1023, 1024, 1025, 1026, 1027, 1028, 1029, 1030, 1031, 1032, 1033, 1034, 1035, 1036, 1037, 1038, 1039, 1040, 1041, 1042, 1043, 1044, 1045, 1046, 1047], [0.1075, 0.2125, 0.4362, 0.5529, 0.8852, 0.3774, 0.00835, 0.145, 0.05222, 0.08157, 0.03073, 0.8088, 0.0509, 0.5676, 0.5231, 0.3376, 0.06021, 0.01233, 0.543, 0.0446, 0.01345, 0.1753, 0.312, 0.1515, 0.5474, 0.08312, 0.1908, 0.1155, 0.08385, 0.07303, 0.03659, 0.00336, 0.002146, 0.02335, 0.1295, 0.8326, 0.7454, 0.7195, 0.08074, 0.942, 0.6187, 0.983, 0.8383, 0.8592, 0.8062, 0.1527, 0.08592, 0.2486, 0.03221, 0.2229, 0.06913, 0.1138, 0.04653, 0.06335, 0.7187, 0.8754, 0.7808, 0.8477, 0.3142, 0.6155, 0.8392, 0.7976, 0.08372, 0.7925, 0.07513, 0.07697, 0.2791, 0.7865, 0.8226, 0.6506, 0.8349, 0.08673, 0.1457, 0.8266, 0.8398, 0.7032, 0.7744, 0.7125, 0.7621, 0.7356, 0.7703, 0.7268, 0.7474, 0.7551, 0.7217, 0.796, 0.8141, 0.8139, 0.8225, 0.792, 0.8034, 0.7635, 0.8028, 0.7544, 0.734, 0.7902, 0.803, 0.7829, 0.7167, 0.7012, 0.6939, 0.7325, 0.7047, 0.7276, 0.7175, 0.7283, 0.7099, 0.7187, 0.6968, 0.6998, 0.7139, 0.6982, 0.7115, 0.7033, 0.7133, 0.7017, 0.7079, 0.7046, 0.6945, 0.7026, 0.697, 0.7041, 0.6967, 0.7004, 0.7001, 0.7005, 0.6998, 0.7003, 0.7, 0.7004, 0.7, 0.7002, 0.7001, 0.7001, 0.7001, 0.7001, 0.7001, 0.7001, 0.7001, 0.7001, 0.7001, 0.7001, 0.7001, 0.7001, 0.7001, 0.7001, 0.7001, 0.7001, 0.7001, 0.7001, 0.7001, 0.7001, 0.7001, 0.7001, 0.7001, 0.7001, 0.7001, 0.7001, 0.7001, 0.7001, 0.7001, 0.7001, 0.7001, 0.7001, 0.7001, 0.7315, 0.7552, 0.7617, 0.7659, 0.7108, 0.7432, 0.7038, 0.7254, 0.7001, 0.7001, 0.7001, 0.7001, 0.7001, 0.7001, 0.7001, 0.7001, 0.6999, 0.7004, 0.6999, 0.7002, 0.7, 0.7003, 0.7001, 0.7002, 0.7001, 0.7001, 0.7001, 0.7001, 0.7001, 0.7001, 0.7002, 0.7001, 0.7001, 0.7001, 0.7001, 0.7001, 0.7001, 0.7001, 0.7001, 0.7001, 0.7001, 0.7001, 0.7001, 0.7001, 0.7001, 0.7001, 0.7001, 0.7001]): _vg.add([_i], _w, 'REPLACE')
_vg = ob_mesh.vertex_groups.new(name='neck')
for _i, _w in zip([0, 1, 2, 3, 6, 8, 9, 10, 11, 14, 15, 16, 17, 18, 19, 20, 22, 24, 26, 27, 31, 32, 33, 34, 35, 39, 40, 42, 43, 46, 47, 48, 49, 50, 55, 59, 77, 79, 159, 161, 162, 163, 164, 165, 166, 168, 170, 172, 174, 204, 207, 208, 212, 213, 225, 226, 227, 228, 239, 240, 241, 242, 243, 250, 272, 273, 274, 275, 276, 277, 278, 279, 280, 281, 282, 283, 284, 285, 286, 287, 288, 289, 290, 291, 292, 293, 294, 295, 296, 297, 298, 299, 300, 301, 302, 303, 304, 305, 306, 307, 308, 309, 310, 311, 312, 313, 314, 315, 316, 317, 318, 319, 320, 321, 322, 323, 324, 325, 326, 327, 328, 329, 330, 331, 332, 333, 334, 335, 336, 337, 338, 339, 340, 341, 343, 344, 345, 346, 347, 348, 349, 350, 352, 353, 354, 355, 356, 357, 358, 359, 361, 362, 363, 364, 365, 366, 367, 368, 369, 370, 371, 372, 387, 388, 389, 390, 391, 392, 393, 394, 447, 448, 449, 450, 451, 452, 453, 454, 455, 456, 457, 458, 459, 460, 461, 462, 463, 464, 465, 466, 467, 468, 469, 470, 471, 472, 473, 474, 475, 476, 477, 478, 479, 480, 481, 482, 483, 484, 485, 487, 490, 497, 498, 499, 502, 503, 504, 505, 506, 507, 508, 509, 510, 513, 515, 516, 518, 519, 521, 523, 524, 525, 526, 527, 529, 530, 533, 534, 535, 536, 538, 539, 540, 541, 542, 544, 545, 546, 548, 549, 550, 551, 552, 553, 554, 555, 556, 557, 558, 561, 563, 564, 565, 567, 568, 570, 571, 573, 574, 575, 577, 578, 579, 580, 581, 582, 583, 584, 585, 589, 590, 591, 594, 595, 597, 598, 601, 602, 611, 612, 613, 614, 617, 695, 698, 699, 700, 701, 702, 703, 704, 705, 706, 707, 708, 709, 710, 711, 712, 713, 716, 717, 737, 741, 742, 743, 744, 745, 749, 750, 751, 752, 764, 765, 766, 767, 776, 779, 780, 782, 784, 786, 791, 813, 814, 815, 816, 817, 818, 819, 820, 821, 822, 823, 824, 825, 826, 827, 828, 829, 830, 831, 832, 833, 834, 835, 836, 837, 838, 839, 840, 841, 842, 843, 844, 845, 846, 847, 848, 849, 850, 851, 852, 853, 854, 855, 856, 857, 858, 859, 860, 861, 862, 863, 864, 865, 866, 867, 868, 869, 870, 871, 872, 873, 874, 875, 876, 877, 878, 879, 880, 881, 882, 883, 884, 885, 886, 887, 888, 889, 890, 891, 892, 893, 894, 895, 896, 897, 898, 899, 900, 901, 902, 903, 904, 905, 906, 907, 908, 909, 910, 911, 914, 915, 916, 917, 932, 933, 934, 935, 936, 937, 938, 939, 1007, 1008, 1009, 1010, 1011, 1012, 1013, 1014, 1015, 1016, 1017, 1018, 1019, 1020, 1021, 1022, 1023, 1024, 1025, 1026, 1027, 1028, 1029, 1030, 1031, 1032, 1033, 1034, 1035, 1036, 1037, 1038, 1039, 1040, 1041, 1042, 1043, 1044, 1045, 1046, 1047, 1048, 1049, 1051, 1052, 1053, 1055, 1059, 1060, 1061, 1066, 1067, 1068, 1069, 1070], [0.7404, 0.3573, 0.02824, 0.152, 0.2916, 0.004431, 0.1234, 0.09878, 0.0, 0.0, 0.651, 0.0, 0.0, 0.7406, 0.0, 0.3743, 0.0, 0.1017, 0.0, 0.3078, 0.0, 0.0, 0.01179, 0.1203, 0.0, 0.0, 0.0, 0.0, 0.0, 0.0, 0.0, 0.0, 0.0, 0.0, 0.0, 0.0, 0.0, 0.0, 0.1078, 0.0, 0.0, 0.5376, 0.0, 0.6397, 0.0481, 0.0, 0.0, 0.0, 0.0, 0.0, 0.0, 0.2672, 0.0, 0.7185, 0.1228, 0.0, 0.0, 0.0, 0.0, 0.0, 0.0, 0.0, 0.0, 0.0, 0.0, 0.0, 0.0, 0.0, 0.0, 0.0, 0.0, 0.0, 0.0, 0.0, 0.0, 0.0, 0.0, 0.0, 0.0, 0.0, 0.0, 0.0, 0.0, 0.0, 0.0, 0.0, 0.0, 0.0, 0.0, 0.0, 0.0, 0.0, 0.0, 0.0, 0.0, 0.0, 0.0, 0.0, 0.0, 0.0, 0.0, 0.0, 0.0, 0.0, 0.0, 0.0, 0.0, 0.0, 0.0, 0.0, 0.0, 0.0, 0.0, 0.0, 0.0, 0.0, 0.0, 0.0, 0.0, 0.0, 0.0, 0.0, 0.0, 0.0, 0.0, 0.0, 0.0, 0.0, 0.0, 0.0, 0.0, 0.0, 0.0, 0.0, 0.0, 0.0, 0.0, 0.0, 0.0, 0.0, 0.0, 0.0, 0.0, 0.0, 0.0, 0.0, 0.0, 0.0, 0.0, 0.0, 0.0, 0.03157, 0.03978, 0.03118, 0.03315, 0.03041, 0.0323, 0.0, 0.0, 0.0, 0.0, 0.0, 0.0, 0.0, 0.0, 0.0, 0.0, 0.0, 0.0, 0.0, 0.0, 0.0, 0.0, 0.0, 0.0, 0.0, 0.0, 0.0, 0.0, 0.0, 0.0, 0.0, 0.0, 0.0, 0.0, 0.0, 0.0, 0.0, 0.0, 0.0, 0.0, 0.0, 0.0, 0.0, 0.0, 0.0, 0.0, 0.0, 0.0, 0.0, 0.0, 0.0, 0.0, 0.0, 0.0, 0.0, 0.0, 0.0, 0.0, 0.0, 0.0, 0.0, 0.0, 0.0, 0.0, 0.0, 0.0, 0.0, 0.0, 0.7273, 0.358, 0.03089, 0.1715, 0.1632, 0.7908, 0.1412, 0.2642, 0.3623, 0.007755, 0.005553, 0.1312, 0.1027, 0.1174, 0.1097, 0.0, 0.0, 0.0, 0.6871, 0.0, 0.6318, 0.0, 0.0, 0.0, 0.0, 0.7039, 0.321, 0.0, 0.3765, 0.0, 0.001131, 0.1089, 0.0, 0.003733, 0.05218, 0.0, 0.641, 0.3331, 0.0, 0.0, 0.0, 0.0, 0.0, 0.0, 0.1295, 0.0, 0.0, 0.0, 0.0, 0.0, 0.0, 0.0, 0.0, 0.0, 0.0, 0.0, 0.0, 0.0, 0.0, 0.0, 0.0, 0.0, 0.0, 0.0, 0.0, 0.0, 0.0, 0.0, 0.0, 0.0, 0.0, 0.0, 0.0, 0.0, 0.1152, 0.0, 0.0, 0.5207, 0.0, 0.6221, 0.0, 0.0008948, 0.0, 0.0, 0.0, 0.0, 0.0, 0.0, 0.0, 0.0, 0.0, 0.0, 0.0, 0.0, 0.0, 0.0, 0.0, 0.0, 0.0855, 0.0007441, 0.0, 0.0, 0.6979, 0.1312, 0.0, 0.0, 0.0, 0.0, 0.0, 0.0, 0.0, 0.0, 0.0, 0.0, 0.0, 0.0, 0.0, 0.0, 0.0, 0.0, 0.0, 0.0, 0.0, 0.0, 0.0, 0.0, 0.0, 0.0, 0.0, 0.0, 0.0, 0.0, 0.0, 0.0, 0.0, 0.0, 0.0, 0.0, 0.0, 0.0, 0.0, 0.0, 0.0, 0.0, 0.0, 0.0, 0.0, 0.0, 0.0, 0.0, 0.0, 0.0, 0.0, 0.0, 0.0, 0.0, 0.0, 0.0, 0.0, 0.0, 0.0, 0.0, 0.0, 0.0, 0.0, 0.0, 0.0, 0.0, 0.0, 0.0, 0.0, 0.0, 0.0, 0.0, 0.0, 0.0, 0.0, 0.0, 0.0, 0.0, 0.0, 0.0, 0.0, 0.0, 0.0, 0.0, 0.0, 0.0, 0.0, 0.0, 0.0, 0.0, 0.0, 0.0, 0.0, 0.0, 0.0, 0.0, 0.0, 0.0, 0.0, 0.0, 0.0, 0.0, 0.03941, 0.04437, 0.02977, 0.03965, 0.04054, 0.04432, 0.04066, 0.04297, 0.0, 0.0, 0.0, 0.0, 0.0, 0.0, 0.0, 0.0, 0.0, 0.0, 0.0, 0.0, 0.0, 0.003296, 0.0, 0.0, 0.0, 0.0, 0.0, 0.0, 0.0, 0.0, 0.0, 0.0, 0.0, 0.0, 0.0, 0.0, 0.0, 0.0, 0.0, 0.0, 0.0, 0.0, 0.0, 0.0, 0.0, 0.0, 0.0, 0.0, 0.0, 0.0, 0.0, 0.0, 0.0, 0.0, 0.0, 0.0, 0.0, 0.0, 0.0, 0.0, 0.0, 0.0, 0.0, 0.0, 0.0, 0.0, 0.0, 0.0, 0.0, 0.0, 0.0, 0.0, 0.0, 0.0, 0.0, 0.0]): _vg.add([_i], _w, 'REPLACE')
_vg = ob_mesh.vertex_groups.new(name='head')
for _i, _w in zip([0, 1, 4, 5, 6, 7, 8, 9, 10, 15, 18, 20, 21, 23, 24, 25, 27, 30, 34, 159, 160, 163, 165, 167, 208, 209, 210, 213, 225, 362, 363, 364, 365, 366, 367, 395, 396, 397, 398, 399, 400, 401, 402, 403, 404, 405, 406, 407, 408, 409, 410, 411, 412, 413, 414, 415, 416, 417, 418, 419, 420, 421, 422, 423, 424, 425, 426, 427, 428, 429, 430, 431, 432, 433, 434, 435, 436, 437, 438, 439, 440, 441, 442, 443, 444, 445, 507, 508, 510, 511, 512, 514, 515, 516, 517, 518, 519, 520, 521, 522, 523, 524, 525, 526, 527, 534, 536, 542, 543, 544, 546, 547, 549, 550, 552, 555, 556, 559, 560, 567, 695, 696, 697, 700, 702, 704, 745, 746, 747, 749, 752, 764, 903, 904, 905, 906, 907, 908, 909, 910, 940, 941, 942, 943, 944, 945, 946, 947, 948, 949, 950, 951, 952, 953, 954, 955, 956, 957, 958, 959, 960, 961, 962, 963, 964, 965, 966, 967, 968, 969, 970, 971, 972, 973, 974, 975, 976, 977, 978, 979, 980, 981, 982, 983, 984, 985, 986, 987, 988, 989, 990, 991, 992, 993, 994, 995, 996, 997, 998, 999, 1000, 1001, 1002, 1003, 1004, 1005, 1006, 1007], [0.1291, 0.6194, 0.9909, 0.9842, 0.03318, 0.9739, 0.97, 0.8553, 0.892, 0.09816, 0.1555, 0.5658, 0.9914, 0.9752, 0.8838, 0.9734, 0.007864, 0.9957, 0.8617, 0.8771, 0.9942, 0.3923, 0.07744, 0.9752, 0.01055, 0.9923, 0.9735, 0.1379, 0.8564, 0.9523, 0.9508, 0.954, 0.9521, 0.9542, 0.9519, 0.9813, 0.9758, 0.9841, 0.9814, 0.9818, 0.9814, 0.977, 0.9835, 0.9832, 0.9885, 0.9884, 0.9873, 0.9851, 0.9889, 0.9859, 0.9823, 0.9832, 0.9844, 0.9833, 0.9823, 0.9809, 0.9849, 0.9843, 0.9774, 0.9887, 0.992, 0.9916, 0.9918, 0.9904, 0.9924, 0.9949, 0.9958, 0.9947, 0.9948, 0.9944, 0.995, 0.9777, 0.9798, 0.9755, 0.979, 0.9991, 0.9993, 0.9993, 0.9993, 0.9992, 0.9993, 0.986, 0.9848, 0.9856, 0.9858, 0.9721, 0.1384, 0.6175, 0.009263, 0.9896, 0.9831, 0.9931, 0.1221, 0.002141, 0.9852, 0.05273, 0.6158, 0.971, 0.968, 0.9748, 0.9697, 0.8449, 0.8868, 0.865, 0.8822, 0.1399, 0.1082, 0.1796, 0.9947, 0.6229, 0.5566, 0.9901, 0.9701, 0.8737, 0.9693, 0.003777, 0.01984, 0.9942, 0.9989, 0.8485, 0.8664, 0.9975, 0.9928, 0.4008, 0.08904, 0.9707, 0.02562, 0.9909, 0.9956, 0.9701, 0.1525, 0.8446, 0.9474, 0.9478, 0.9537, 0.9514, 0.948, 0.9448, 0.9476, 0.9451, 0.9792, 0.9742, 0.9827, 0.975, 0.98, 0.9785, 0.9781, 0.9789, 0.9771, 0.9834, 0.9764, 0.9829, 0.9839, 0.9882, 0.9822, 0.9873, 0.9863, 0.9851, 0.9833, 0.9865, 0.9824, 0.9801, 0.9802, 0.983, 0.9819, 0.9791, 0.9785, 0.981, 0.9834, 0.977, 0.9841, 0.9774, 0.9894, 0.9921, 0.9878, 0.991, 0.9901, 0.9901, 0.989, 0.9907, 0.9961, 0.9966, 0.9941, 0.9947, 0.9933, 0.9934, 0.9932, 0.9936, 0.9805, 0.9763, 0.9753, 0.9791, 0.9744, 0.9779, 0.9994, 0.9994, 0.9986, 0.9989, 0.9988, 0.9987, 0.9987, 0.9988, 0.9839, 0.9856, 0.9807, 0.9825, 0.9847, 0.9686]): _vg.add([_i], _w, 'REPLACE')
_vg = ob_mesh.vertex_groups.new(name='upperarm.L')
for _i, _w in zip([2, 3, 6, 11, 13, 14, 15, 17, 18, 19, 20, 22, 24, 26, 27, 28, 31, 32, 33, 35, 159, 161, 162, 163, 164, 165, 166, 168, 204, 208, 211, 212, 213, 226, 227, 228, 272, 273, 274, 275, 276, 277, 278, 279, 280, 281, 282, 283, 284, 285, 286, 287, 288, 289, 290, 291, 292, 293, 294, 295, 296, 298, 299, 300, 301, 302, 303, 304, 305, 308, 312, 387, 388, 389, 390, 391, 392, 393, 394, 509, 513, 516, 528, 530, 533, 534, 537, 551, 553, 557], [0.0, 0.0, 0.0, 0.0, 0.0, 0.0, 0.0, 0.0, 0.0, 0.0, 0.0, 0.0, 0.0, 0.0, 0.0, 0.05392, 0.0, 0.0, 0.007311, 0.0, 0.0, 0.0, 0.0, 0.0, 0.0, 0.0, 0.01697, 0.1796, 0.0, 0.0, 0.0, 0.0, 0.005372, 0.0, 0.01308, 0.0, 0.6681, 0.5772, 0.6869, 0.4582, 0.7017, 0.901, 0.5811, 0.6702, 0.7397, 1.0, 0.9204, 0.7696, 0.7473, 0.7671, 1.0, 0.8349, 1.0, 1.0, 0.9654, 1.0, 1.0, 1.0, 0.9946, 1.0, 0.1287, 0.09935, 0.1219, 0.04441, 0.03986, 0.1052, 0.1283, 0.1143, 0.01494, 0.001374, 0.006896, 0.5621, 0.3304, 0.8179, 0.5568, 0.6253, 0.5039, 0.6133, 0.5427, 0.007171, 0.09438, 0.04626, 0.1152, 0.02503, 0.00973, 0.0, 0.0, 0.04467, 0.07668, 0.009148]): _vg.add([_i], _w, 'REPLACE')
_vg = ob_mesh.vertex_groups.new(name='forearm.L')
for _i, _w in zip([272, 273, 274, 275, 276, 277, 278, 279, 288, 290, 291, 295, 296, 297, 298, 299, 300, 301, 302, 303, 304, 305, 306, 307, 308, 309, 310, 311, 312, 313, 314, 315, 316, 317, 318, 319, 320, 322, 323, 324, 325, 326, 327, 328, 387, 388, 389, 390, 391, 392, 393, 394, 454, 455, 456, 457, 458, 459, 460, 461], [0.03245, 0.06584, 0.1002, 0.07731, 0.09799, 0.08473, 0.1198, 0.1077, 0.0, 0.007706, 0.0, 0.0, 0.8692, 0.9669, 0.9001, 0.8759, 0.8863, 0.8674, 0.8939, 0.8689, 0.8727, 0.9608, 0.06777, 0.9818, 0.9683, 0.9815, 0.9747, 0.9803, 0.9651, 0.9718, 0.9746, 0.9634, 0.9758, 0.9699, 0.9726, 0.9627, 0.9662, 0.05649, 0.06104, 0.05122, 0.06034, 0.05192, 0.06337, 0.0586, 0.1588, 0.1368, 0.1472, 0.1242, 0.168, 0.1695, 0.08525, 0.1794, 0.04418, 0.05132, 0.05273, 0.04856, 0.05264, 0.04889, 0.05371, 0.05255]): _vg.add([_i], _w, 'REPLACE')
_vg = ob_mesh.vertex_groups.new(name='wrist.L')
for _i, _w in zip([297, 306, 315, 316, 317, 318, 319, 320, 321, 322, 323, 324, 325, 326, 327, 328, 330, 331, 334, 335, 336, 337, 338, 339, 340, 341, 342, 343, 350, 351, 352, 353, 354, 355, 446, 447, 448, 449, 450, 451, 452, 453, 454, 455, 456, 457, 458, 459, 460, 461, 462, 463, 464, 465, 466, 467, 468, 469, 470, 471, 472, 473, 474, 475, 476, 477, 478, 479, 480, 481, 482, 483, 484, 485], [0.004739, 0.0, 0.01145, 0.0, 0.0, 0.00166, 0.01586, 0.01146, 0.1095, 0.8357, 0.0, 0.06701, 0.0, 0.8882, 0.0, 0.397, 0.07174, 0.09279, 0.7602, 0.5559, 0.15, 0.1497, 0.1463, 0.7347, 0.06337, 0.6687, 0.2442, 0.6385, 0.2061, 0.04414, 0.1221, 0.1778, 0.08621, 0.1564, 0.8132, 0.4951, 0.7218, 0.846, 0.6151, 0.8009, 0.8538, 0.8623, 0.0, 0.7643, 0.0, 0.0, 0.0, 0.7996, 0.0, 0.0, 0.81, 0.6322, 0.9858, 0.9795, 0.9827, 0.784, 0.9832, 0.9538, 0.9443, 0.9618, 0.7127, 0.96, 0.2686, 0.968, 0.69, 0.9693, 0.8138, 0.4492, 0.6878, 0.8531, 0.6046, 0.8229, 0.8626, 0.8635]): _vg.add([_i], _w, 'REPLACE')
_vg = ob_mesh.vertex_groups.new(name='fingers.L')
for _i, _w in zip([321, 329, 330, 331, 332, 333, 336, 337, 338, 340, 341, 342, 351, 446, 447, 448, 449, 450, 451, 452, 453, 471, 472, 473, 474, 478, 479, 480, 481, 482, 483, 484, 485], [0.8679, 0.9878, 0.926, 0.88, 0.9823, 0.9953, 0.7937, 0.8471, 0.8492, 0.9214, 0.01736, 0.09908, 0.009599, 0.1475, 0.2852, 0.1485, 0.1374, 0.2101, 0.1853, 0.132, 0.1158, 0.001777, 0.02081, 0.01176, 0.1544, 0.1413, 0.2691, 0.1515, 0.1295, 0.1934, 0.1627, 0.123, 0.11]): _vg.add([_i], _w, 'REPLACE')
_vg = ob_mesh.vertex_groups.new(name='thumb.L')
for _i, _w in zip([331, 334, 335, 336, 339, 341, 342, 343, 344, 345, 346, 347, 348, 349, 350, 351, 352, 353, 354, 355, 356, 357, 358, 359, 360, 361, 446, 447, 448, 450, 456, 458, 462, 463, 467, 469, 470, 472, 474, 476, 478, 479, 480, 482, 485], [0.004421, 0.235, 0.4389, 0.05622, 0.2564, 0.297, 0.6566, 0.3523, 1.0, 1.0, 1.001, 0.999, 1.0, 1.001, 0.7912, 0.9231, 0.8661, 0.8182, 0.9124, 0.8288, 0.9904, 0.9909, 0.9976, 0.9951, 1.0, 0.9785, 0.02832, 0.2197, 0.1296, 0.1746, 0.003604, 0.02144, 0.1847, 0.3621, 0.2075, 0.02829, 0.01902, 0.2513, 0.5768, 0.2929, 0.03946, 0.2817, 0.1605, 0.2018, 0.002741]): _vg.add([_i], _w, 'REPLACE')
_vg = ob_mesh.vertex_groups.new(name='upperleg.L')
for _i, _w in zip([12, 14, 16, 17, 19, 29, 31, 32, 35, 36, 37, 38, 39, 40, 41, 42, 43, 44, 45, 46, 47, 48, 49, 50, 51, 52, 53, 54, 55, 56, 57, 58, 59, 60, 61, 62, 63, 64, 65, 66, 67, 68, 69, 70, 71, 73, 74, 75, 76, 77, 78, 79, 80, 81, 82, 107, 108, 109, 110, 115, 116, 117, 118, 161, 164, 169, 170, 171, 172, 173, 174, 175, 176, 177, 178, 179, 180, 185, 190, 200, 201, 202, 203, 204, 205, 206, 207, 212, 221, 226, 229, 230, 231, 232, 235, 237, 238, 239, 240, 241, 242, 243, 244, 245, 246, 247, 248, 249, 250, 255, 260, 368, 369, 370, 371, 372, 486, 487, 488, 489, 490, 491, 492, 493, 494, 495, 496, 497, 498, 499, 500, 501, 502, 503, 504, 505, 506, 531, 532, 538, 540, 545, 558, 561, 562, 563, 564, 566, 569, 570, 571, 572, 573, 574, 575, 576, 577, 578, 579, 580, 581, 582, 583, 584, 585, 586, 587, 588, 589, 590, 591, 592, 593, 594, 595, 596, 597, 598, 599, 600, 601, 602, 603, 604, 605, 606, 607, 608, 609, 610, 611, 612, 613, 614, 615, 616, 617, 618, 619, 620, 621, 622, 623, 624, 625, 626, 627, 628, 629, 630, 631, 632, 633, 634, 635, 636, 637, 638, 639, 640, 641, 642, 643, 644, 645, 646, 647, 648, 649, 650, 651, 652, 653, 654, 655, 656, 657, 658, 659, 660, 661, 662, 663, 664, 665, 666, 667, 668, 669, 670, 671, 672, 673, 674, 675, 676, 677, 678, 679, 680, 681, 682, 683, 684, 685, 686, 687, 688, 689, 690, 691, 692, 693, 694, 698, 706, 707, 708, 709, 710, 711, 712, 713, 714, 715, 716, 717, 718, 719, 720, 721, 722, 723, 724, 725, 726, 727, 728, 729, 730, 731, 732, 733, 734, 735, 736, 737, 738, 739, 740, 741, 742, 743, 744, 748, 753, 754, 755, 756, 757, 758, 759, 760, 761, 762, 763, 765, 768, 769, 770, 771, 772, 773, 774, 775, 776, 777, 778, 779, 780, 781, 782, 783, 784, 785, 786, 787, 788, 789, 790, 791, 792, 793, 794, 795, 796, 797, 798, 799, 800, 801, 802, 803, 804, 805, 806, 807, 808, 809, 810, 811, 812, 911, 912, 913, 914, 915, 916, 917, 918, 919, 920, 921, 922, 923, 924, 925, 926, 927, 928, 929, 930, 931, 1048, 1049, 1050, 1051, 1052, 1053, 1054, 1055, 1056, 1057, 1058, 1059, 1060, 1061, 1062, 1063, 1064, 1065, 1066, 1067, 1068, 1069, 1070], [0.7164, 0.09998, 0.7027, 0.0659, 0.2953, 0.2961, 0.01889, 0.0, 0.1099, 0.9866, 0.9547, 0.8344, 0.9306, 0.9853, 0.9786, 0.9718, 0.9581, 0.8525, 0.3564, 0.5066, 0.4698, 0.7745, 0.7061, 0.3524, 0.7904, 0.9767, 0.9924, 0.9614, 0.9803, 0.9961, 0.8839, 0.993, 0.9909, 0.9699, 0.97, 0.9764, 0.9692, 0.9731, 0.9691, 0.9747, 0.9765, 0.8519, 0.8961, 0.8618, 0.8748, 0.8567, 0.8824, 0.882, 0.9934, 0.9923, 0.9852, 0.9875, 0.9917, 0.9897, 0.9881, 0.09243, 0.06567, 0.1233, 0.107, 0.1159, 0.0897, 0.07274, 0.07241, 0.0007442, 0.09587, 0.8363, 0.9688, 0.3165, 0.2219, 0.9633, 0.993, 0.9755, 0.974, 0.8877, 0.8791, 0.9924, 0.9855, 0.1104, 0.06921, 0.9777, 0.969, 0.9855, 0.994, 0.478, 0.3698, 0.8964, 0.9774, 0.1068, 0.09202, 0.2392, 0.9894, 0.992, 0.8831, 0.8577, 0.1192, 0.9053, 0.01168, 0.9563, 0.9648, 0.8418, 0.5298, 0.9885, 0.9922, 0.973, 0.9692, 0.8782, 0.8705, 0.9913, 0.9906, 0.0948, 0.05617, 0.6042, 0.6238, 0.5151, 0.6299, 0.9383, 0.9958, 0.9869, 0.9878, 0.9842, 0.9931, 0.9795, 0.994, 0.9801, 0.9945, 0.9872, 0.9936, 0.9915, 0.9941, 0.9931, 0.9932, 0.9919, 0.0, 0.005874, 0.6032, 0.638, 0.6631, 0.2291, 0.116, 0.2181, 0.07656, 0.01291, 0.1689, 0.0576, 0.1367, 0.09313, 0.04362, 0.2189, 0.2617, 0.1817, 0.1188, 0.08662, 0.117, 0.07738, 0.03556, 0.0874, 0.05637, 0.04562, 0.1233, 0.2389, 0.01142, 0.04927, 0.07423, 0.02866, 0.1591, 0.09731, 0.09781, 0.08428, 0.09913, 0.08561, 0.07052, 0.08564, 0.07647, 0.07192, 0.1011, 0.0849, 0.08788, 0.08495, 0.08167, 0.08266, 0.08211, 0.08806, 0.0847, 0.08579, 0.08476, 0.0832, 0.08423, 0.08366, 0.08345, 0.08584, 0.07795, 0.07905, 0.09183, 0.08523, 0.08059, 0.09082, 0.09241, 0.08427, 0.08427, 0.08427, 0.08427, 0.08427, 0.08427, 0.08427, 0.08427, 0.08427, 0.08427, 0.08423, 0.08429, 0.08432, 0.08422, 0.08433, 0.08433, 0.08427, 0.08426, 0.08427, 0.08426, 0.08427, 0.08426, 0.08427, 0.08426, 0.08433, 0.08404, 0.08466, 0.08473, 0.08428, 0.08428, 0.08428, 0.08426, 0.08472, 0.08411, 0.0844, 0.08399, 0.08427, 0.08427, 0.08427, 0.08427, 0.08427, 0.08427, 0.08427, 0.08427, 0.08427, 0.08427, 0.08427, 0.08427, 0.08427, 0.08427, 0.08427, 0.08427, 0.08427, 0.08427, 0.08427, 0.08427, 0.08427, 0.08427, 0.08427, 0.08427, 0.08427, 0.08427, 0.08427, 0.08427, 0.08427, 0.08427, 0.08427, 0.08427, 0.08427, 0.08427, 0.08427, 0.08427, 0.08427, 0.08427, 0.08427, 0.08427, 0.2256, 0.0248, 0.1194, 0.03904, 0.1666, 0.01846, 0.09992, 0.07085, 0.08801, 0.08189, 0.08584, 0.08332, 0.07844, 0.09218, 0.08427, 0.08427, 0.08434, 0.08423, 0.08474, 0.08428, 0.08427, 0.08426, 0.08427, 0.084, 0.08427, 0.08427, 0.08427, 0.08427, 0.08427, 0.08427, 0.08427, 0.08427, 0.08427, 0.08759, 0.08229, 0.09872, 0.07416, 0.03543, 0.1775, 0.1205, 0.05028, 0.2484, 0.08433, 0.08423, 0.08427, 0.08427, 0.08428, 0.08426, 0.08426, 0.08406, 0.08427, 0.08427, 0.08427, 0.0429, 0.09127, 0.07969, 0.0857, 0.08348, 0.08427, 0.08427, 0.08468, 0.08427, 0.05334, 0.07396, 0.03563, 0.1268, 0.05662, 0.06638, 0.04608, 0.06502, 0.07644, 0.07953, 0.08299, 0.08331, 0.08384, 0.08398, 0.08193, 0.08112, 0.08427, 0.08427, 0.08424, 0.08425, 0.08417, 0.08426, 0.08427, 0.08426, 0.08427, 0.08414, 0.08427, 0.08427, 0.08427, 0.08427, 0.08427, 0.08427, 0.08427, 0.08427, 0.08427, 0.08427, 0.08427, 0.06445, 0.1065, 0.4429, 0.2422, 0.1239, 0.08276, 0.08925, 0.08429, 0.08423, 0.08421, 0.08435, 0.08433, 0.08423, 0.08435, 0.08426, 0.08422, 0.08435, 0.08434, 0.08422, 0.08424, 0.08424, 0.07519, 0.08558, 0.09322, 0.09567, 0.0765, 0.0945, 0.07907, 0.09509, 0.07766, 0.09393, 0.08094, 0.07954, 0.07565, 0.07647, 0.08488, 0.08501, 0.4638, 0.08589, 0.07463, 0.1926, 0.08345, 0.05386, 0.06841]): _vg.add([_i], _w, 'REPLACE')
_vg = ob_mesh.vertex_groups.new(name='lowerleg.L')
for _i, _w in zip([57, 61, 63, 64, 65, 68, 69, 70, 71, 72, 73, 74, 75, 83, 84, 85, 86, 87, 88, 89, 90, 91, 92, 93, 94, 95, 96, 97, 98, 99, 100, 101, 102, 103, 104, 105, 106, 107, 108, 109, 110, 111, 112, 113, 114, 115, 116, 117, 118, 119, 120, 121, 122, 123, 124, 125, 126, 127, 128, 129, 130, 131, 132, 133, 134, 135, 136, 151, 176, 177, 178, 181, 182, 183, 184, 185, 186, 187, 188, 189, 190, 191, 192, 193, 194, 201, 214, 215, 216, 217, 218, 219, 220, 221, 222, 223, 224, 231, 232, 233, 234, 235, 236, 245, 246, 247, 248, 251, 252, 253, 254, 255, 256, 257, 258, 259, 260, 261, 262, 263, 264, 270, 271, 373, 374, 375, 376, 377, 378, 379, 380, 381, 382, 383, 384, 385, 386], [0.1159, 0.009197, 0.009395, 0.003316, 0.01124, 0.1481, 0.1036, 0.1379, 0.1252, 0.994, 0.1432, 0.1175, 0.1178, 0.9694, 0.9564, 0.9519, 0.9264, 0.977, 0.493, 0.9565, 0.9639, 0.9647, 0.993, 0.9976, 0.9971, 0.987, 0.9957, 0.9876, 0.9895, 0.9992, 0.9996, 0.9997, 0.9991, 0.9966, 0.9982, 0.9977, 0.997, 0.9076, 0.9343, 0.8766, 0.893, 0.9991, 0.9989, 0.9987, 0.9998, 0.884, 0.9103, 0.9272, 0.9276, 0.9987, 0.9981, 0.9979, 0.9981, 0.3549, 0.4128, 0.1072, 0.07249, 0.1602, 0.1859, 0.3735, 0.1035, 0.2341, 0.23, 0.4382, 0.4827, 0.3986, 0.1608, 0.07588, 0.001194, 0.1119, 0.1208, 0.9548, 0.9549, 0.9891, 0.9973, 0.8896, 0.9991, 0.998, 0.9998, 0.9985, 0.9308, 0.1299, 0.08642, 0.1125, 0.2007, 0.01158, 0.987, 0.994, 0.9682, 0.9588, 0.9987, 0.9971, 0.9992, 0.908, 0.4686, 0.4113, 0.3797, 0.1167, 0.1422, 0.3352, 0.3469, 0.8808, 0.998, 0.002863, 0.01095, 0.1216, 0.1295, 0.9647, 0.9605, 0.9934, 0.9984, 0.9052, 0.9992, 0.9969, 0.9999, 0.999, 0.9438, 0.1733, 0.07882, 0.3971, 0.478, 0.09479, 0.3625, 0.9955, 0.992, 0.9931, 0.9878, 0.9843, 0.9958, 0.9857, 0.9912, 0.9953, 0.9874, 0.9844, 0.9914, 0.9973, 0.9904]): _vg.add([_i], _w, 'REPLACE')
_vg = ob_mesh.vertex_groups.new(name='foot.L')
for _i, _w in zip([83, 84, 85, 86, 87, 88, 89, 90, 91, 123, 124, 125, 126, 127, 128, 129, 130, 131, 132, 133, 134, 135, 136, 137, 138, 139, 140, 141, 142, 143, 144, 145, 146, 147, 148, 149, 150, 151, 152, 153, 154, 155, 156, 157, 158, 181, 182, 191, 192, 193, 194, 195, 196, 197, 198, 199, 216, 217, 222, 223, 224, 233, 234, 251, 252, 261, 262, 263, 264, 265, 266, 267, 268, 269, 270, 271], [0.000366, 0.02152, 0.05169, 0.08474, 0.002387, 0.5042, 0.02651, 0.05116, 0.01468, 0.6427, 0.5825, 0.9034, 0.9358, 0.849, 0.821, 0.6244, 0.9035, 0.771, 0.7843, 0.56, 0.5135, 0.5978, 0.855, 0.9973, 1.0, 0.9977, 0.9993, 1.0, 1.001, 0.9998, 1.0, 1.001, 0.9993, 0.9999, 1.001, 0.9756, 0.9974, 0.9266, 0.9981, 1.001, 0.9751, 0.9774, 0.9844, 0.9944, 0.9867, 0.04485, 0.05729, 0.8799, 0.9221, 0.8948, 0.8126, 0.9989, 1.0, 0.9998, 0.9759, 0.9958, 0.00372, 0.02391, 0.5274, 0.5881, 0.6164, 0.6633, 0.652, 0.05163, 0.01512, 0.8336, 0.9285, 0.5995, 0.5193, 0.9996, 1.0, 1.0, 0.9987, 0.9775, 0.9126, 0.6349]): _vg.add([_i], _w, 'REPLACE')
_vg = ob_mesh.vertex_groups.new(name='feet.L')
for _i, _w in zip([83, 84, 85, 86, 88, 89, 90, 91, 123, 124, 125, 126, 127, 128, 129, 130, 131, 132, 133, 134, 135, 136, 137, 138, 139, 140, 141, 142, 143, 144, 145, 146, 147, 148, 149, 150, 151, 152, 153, 154, 155, 156, 157, 158, 181, 182, 191, 192, 193, 194, 195, 196, 197, 198, 199, 216, 217, 222, 223, 224, 233, 234, 251, 252, 261, 262, 263, 264, 265, 266, 267, 268, 269, 270, 271], [0.01118, 0.03729, 0.04623, 0.07356, 0.507, 0.03708, 0.02218, 0.02067, 0.6451, 0.5872, 0.8928, 0.9275, 0.8398, 0.8141, 0.6265, 0.8965, 0.7659, 0.77, 0.5618, 0.5173, 0.6014, 0.8392, 0.9972, 1.0, 0.9982, 0.9997, 1.0, 1.001, 1.0, 1.0, 1.001, 0.9995, 1.0, 1.001, 0.9775, 0.9956, 0.9241, 0.9981, 1.001, 0.9792, 0.978, 0.9847, 0.9929, 0.9862, 0.04036, 0.04021, 0.8701, 0.9136, 0.8875, 0.7993, 0.9994, 1.0, 1.0, 0.9802, 0.9957, 0.01366, 0.03236, 0.5314, 0.5887, 0.6203, 0.6648, 0.6531, 0.02069, 0.02905, 0.8267, 0.9212, 0.6029, 0.522, 0.9997, 1.0, 1.0, 0.9985, 0.9803, 0.9052, 0.6375]): _vg.add([_i], _w, 'REPLACE')
_m = ob_mesh.modifiers.new('Armature', 'ARMATURE')
_m.object = ob_model

# ---- collection membership
col_collection_1.objects.link(ob_model)
col_collection_1.objects.link(ob_mesh)

# ---- scene / render settings (as saved in the file)
scene.camera = ob_mesh
scene.frame_start = 1; scene.frame_end = 18; scene.frame_set(18)
scene.render.engine = 'BLENDER_EEVEE_NEXT'
scene.render.image_settings.color_mode = 'RGB'
scene.render.image_settings.compression = 90
scene.render.resolution_percentage = 50
scene.render.dither_intensity = 0.0
scene.render.bake_margin = 2
scene.render.bake_bias = 0.0
scene.cycles.use_denoising = False
scene.cycles.samples = 10
scene.cycles.sampling_pattern = 'TABULATED_SOBOL'
scene.cycles.light_sampling_threshold = 0.0
scene.cycles.use_adaptive_sampling = False
scene.cycles.use_light_tree = False
scene.cycles.blur_glossy = 0.0
scene.cycles.volume_bounces = 1
scene.cycles.pixel_filter_type = 'GAUSSIAN'
scene.cycles.sample_clamp_indirect = 0.0
scene.view_settings.view_transform = 'Standard'
bpy.context.view_layer.update()

# ---- added for rendering (the .blend has no active camera and no usable light): camera, sun
cam_auto = bpy.data.cameras.new('AutoCamera')
cam_auto.lens = 50.0
cam_auto.sensor_width = 36.0
cam_auto.clip_end = 1000.0
ob_auto_camera = bpy.data.objects.new('AutoCamera', cam_auto)
scene.collection.objects.link(ob_auto_camera)
ob_auto_camera.location = (1.7285, -2.33251, 2.46001)
ob_auto_camera.rotation_euler = (1.09748, -7.21219e-08, 0.694738)
scene.camera = ob_auto_camera
light_auto_sun = bpy.data.lights.new('AutoSun', 'SUN')
light_auto_sun.energy = 3.0
light_auto_sun.angle = 0.0523599
ob_auto_sun = bpy.data.objects.new('AutoSun', light_auto_sun)
scene.collection.objects.link(ob_auto_sun)
ob_auto_sun.rotation_euler = (0.872665, 0.174533, 0.523599)
bpy.context.view_layer.update()
